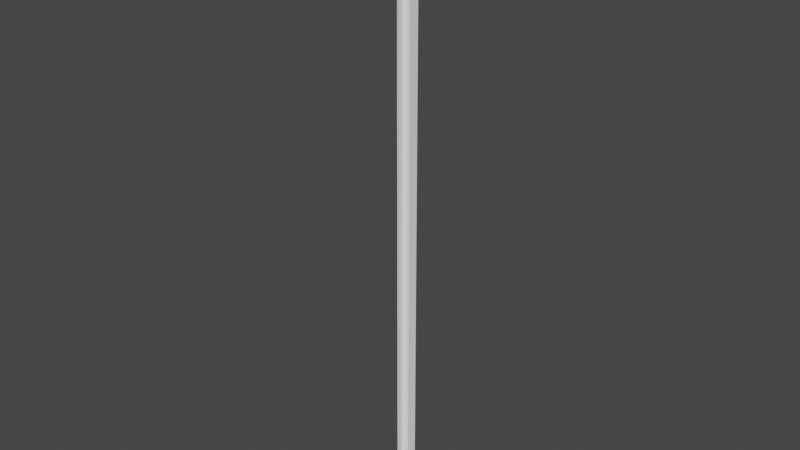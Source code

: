 # Source: sand_stone_wall.blend  (saved by Blender 4.2.66; exported with 4.5.12 LTS)
import bpy
from mathutils import Matrix  # noqa: F401  (used for matrix-valued properties, if any)

bpy.ops.wm.read_factory_settings(use_empty=True)
scene = bpy.context.scene
scene.name = 'Scene'

# ---- images (referenced by path relative to the original .blend; pixels are not part of the script)
import os
ASSET_DIR = os.environ.get("B2B_ASSET_DIR", "")  # directory of the original .blend (textures are referenced by path, not embedded)
HERE = os.path.dirname(os.path.abspath(__file__))  # packed textures are extracted next to this script under _unpacked/

def load_image(name, relpath, width, height, colorspace="sRGB"):
    """Load a texture the original file referenced (path relative to the .blend, or extracted next to this script)."""
    p = next((c for c in (os.path.join(HERE, relpath), os.path.join(ASSET_DIR, relpath)) if relpath and os.path.exists(c)), "")
    if p:
        img = bpy.data.images.load(p, check_existing=True)
        img.name = name
    else:  # same state as the original file: an image datablock whose file is absent (Cycles renders it pink)
        img = bpy.data.images.new(name, width, height)
        img.source = "FILE"
        img.filepath = "//" + (relpath or name)
    img.colorspace_settings.name = colorspace
    return img
img_base_base_color = load_image('Base Base Color', 'textures/Base.png', 1024, 1024, 'sRGB')
img_mainwall = load_image('MainWall', 'textures/MainWall.png', 1024, 1024, 'sRGB')

# ---- materials (node trees are filled in below, after node groups)
mat_material_5 = bpy.data.materials.new('Material_5')
mat_material_5.use_backface_culling = True
mat_material_5.use_transparent_shadow = False
mat_material_5.diffuse_color = (1.0, 1.0, 1.0, 1.0)
mat_material_002 = bpy.data.materials.new('Material.002')
mat_material_002.use_transparent_shadow = False
mat_material_001 = bpy.data.materials.new('Material.001')
mat_material_001.use_transparent_shadow = False
mat_material_8 = bpy.data.materials.new('Material_8')
mat_material_8.use_backface_culling = True
mat_material_8.use_transparent_shadow = False
mat_material_8.diffuse_color = (1.0, 1.0, 1.0, 1.0)

# ---- material node trees
mat_material_5.use_nodes = True; mat_material_5.node_tree.nodes.clear()
_N = mat_material_5.node_tree.nodes; _L = mat_material_5.node_tree.links
n0 = _N.new('ShaderNodeBsdfPrincipled'); n0.name = 'Principled BSDF'; n0.location = (10, 300)
n0.distribution = 'GGX'
n0.subsurface_method = 'RANDOM_WALK_SKIN'
n0.inputs[0].default_value = (1.0, 1.0, 1.0, 1.0)
n0.inputs[2].default_value = 1.0
n0.inputs[27].default_value = (0.0, 0.0, 0.0, 1.0)
n0.inputs[28].default_value = 1.0
n1 = _N.new('ShaderNodeOutputMaterial'); n1.name = 'Material Output'; n1.location = (320, 270)
_L.new(n0.outputs[0], n1.inputs[0])
n1.is_active_output = True
mat_material_002.use_nodes = True; mat_material_002.node_tree.nodes.clear()
_N = mat_material_002.node_tree.nodes; _L = mat_material_002.node_tree.links
n0 = _N.new('ShaderNodeBsdfPrincipled'); n0.name = 'Principled BSDF'; n0.location = (10, 300)
n0.distribution = 'GGX'
n0.subsurface_method = 'RANDOM_WALK_SKIN'
n0.inputs[3].default_value = 1.45
n0.inputs[27].default_value = (0.0, 0.0, 0.0, 1.0)
n0.inputs[28].default_value = 1.0
n1 = _N.new('ShaderNodeOutputMaterial'); n1.name = 'Material Output'; n1.location = (300, 300)
n2 = _N.new('ShaderNodeTexImage'); n2.name = 'Image Texture'; n2.location = (-280, 280)
n2.image = img_base_base_color
_L.new(n0.outputs[0], n1.inputs[0])
_L.new(n2.outputs[0], n0.inputs[0])
n1.is_active_output = True
mat_material_001.use_nodes = True; mat_material_001.node_tree.nodes.clear()
_N = mat_material_001.node_tree.nodes; _L = mat_material_001.node_tree.links
n0 = _N.new('ShaderNodeBsdfPrincipled'); n0.name = 'Principled BSDF'; n0.location = (10, 300)
n0.distribution = 'GGX'
n0.subsurface_method = 'RANDOM_WALK_SKIN'
n0.inputs[3].default_value = 1.45
n0.inputs[27].default_value = (0.0, 0.0, 0.0, 1.0)
n0.inputs[28].default_value = 1.0
n1 = _N.new('ShaderNodeOutputMaterial'); n1.name = 'Material Output'; n1.location = (300, 300)
n2 = _N.new('ShaderNodeTexImage'); n2.name = 'Image Texture'; n2.location = (-280, 280)
n2.image = img_mainwall
_L.new(n0.outputs[0], n1.inputs[0])
_L.new(n2.outputs[0], n0.inputs[0])
n1.is_active_output = True
mat_material_8.use_nodes = True; mat_material_8.node_tree.nodes.clear()
_N = mat_material_8.node_tree.nodes; _L = mat_material_8.node_tree.links
n0 = _N.new('ShaderNodeBsdfPrincipled'); n0.name = 'Principled BSDF'; n0.location = (10, 300)
n0.distribution = 'GGX'
n0.subsurface_method = 'RANDOM_WALK_SKIN'
n0.inputs[0].default_value = (1.0, 1.0, 1.0, 1.0)
n0.inputs[2].default_value = 1.0
n0.inputs[27].default_value = (0.0, 0.0, 0.0, 1.0)
n0.inputs[28].default_value = 1.0
n1 = _N.new('ShaderNodeOutputMaterial'); n1.name = 'Material Output'; n1.location = (320, 270)
_L.new(n0.outputs[0], n1.inputs[0])
n1.is_active_output = True

# ---- world
world_world = bpy.data.worlds.new('World'); scene.world = world_world
world_world.use_nodes = True; world_world.node_tree.nodes.clear()
_N = world_world.node_tree.nodes; _L = world_world.node_tree.links
n0 = _N.new('ShaderNodeOutputWorld'); n0.name = 'World Output'; n0.location = (300, 300)
n1 = _N.new('ShaderNodeBackground'); n1.name = 'Background'; n1.location = (10, 300)
n1.inputs[0].default_value = (0.05088, 0.05088, 0.05088, 1.0)
_L.new(n1.outputs[0], n0.inputs[0])
n0.is_active_output = True
world_world.color = (0.05088, 0.05088, 0.05088)
world_world.use_sun_shadow = False
world_world.sun_shadow_jitter_overblur = 0.0

# ---- meshes
me_mesh_5 = bpy.data.meshes.new('Mesh_5')
me_mesh_5.from_pydata([(0.28, -0.1975, -1.464), (0.6, 0.1975, -1.464), (0.6, -0.1975, -1.464), (0.28, 0.1975, -1.464), (0.28, -0.1975, -20.75), (0.6, 0.1975, -20.75), (0.6, -0.1975, -20.75), (0.28, 0.1975, -20.75), (0.6, -0.1975, -1.464), (0.6, 0.1975, -1.464), (0.6, -0.1975, -20.75), (0.6, 0.1975, -20.75), (0.6, -0.1975, -1.464), (0.28, -0.1975, -1.464), (0.6, 0.1975, -1.464), (0.28, 0.1975, -1.464)], [], [(4, 2, 0), (4, 6, 2), (5, 3, 1), (5, 7, 3), (10, 9, 8), (10, 11, 9), (14, 13, 12), (14, 15, 13)])
_uv = me_mesh_5.uv_layers.new(name='UVMap')
_uv.uv.foreach_set('vector', [0.0, 0.5, 0.3333, 1.0, 0.0, 1.0, 0.0, 0.5, 0.3333, 0.5, 0.3333, 1.0, 0.6667, 0.5, 1.0, 1.0, 0.6667, 1.0, 0.6667, 0.5, 1.0, 0.5, 1.0, 1.0, 0.3333, 0.5, 0.6667, 1.0, 0.3333, 1.0, 0.3333, 0.5, 0.6667, 0.5, 0.6667, 1.0, 0.3333, 0.0, 0.6667, 0.5, 0.3333, 0.5, 0.3333, 0.0, 0.6667, 0.0, 0.6667, 0.5])
me_mesh_5.materials.append(mat_material_5)
me_mesh_5.update()
me_mesh_5.normals_split_custom_set([tuple(v) for v in zip(*[iter([0.0, -1.0, 0.0, 0.0, -1.0, 0.0, 0.0, -1.0, 0.0, 0.0, -1.0, 0.0, 0.0, -1.0, 0.0, 0.0, -1.0, 0.0, 0.0, 1.0, 0.0, 0.0, 1.0, 0.0, 0.0, 1.0, 0.0, 0.0, 1.0, 0.0, 0.0, 1.0, 0.0, 0.0, 1.0, 0.0, 1.0, 0.0, 0.0, 1.0, 0.0, 0.0, 1.0, 0.0, 0.0, 1.0, 0.0, 0.0, 1.0, 0.0, 0.0, 1.0, 0.0, 0.0, 0.0, 0.0, 1.0, 0.0, 0.0, 1.0, 0.0, 0.0, 1.0, 0.0, 0.0, 1.0, 0.0, 0.0, 1.0, 0.0, 0.0, 1.0])] * 3)])
me_cube_001 = bpy.data.meshes.new('Cube.001')
me_cube_001.from_pydata([(0.5, -0.5, -0.75), (0.5, 0.5, -0.75), (0.5, -0.5, 0.7132), (0.4755, -0.5, 0.75), (0.4755, 0.5, 0.75), (0.5, 0.5, 0.7132), (-0.4948, -0.5, 0.75), (-0.5, -0.5, 0.7422), (-0.5, 0.5, 0.7422), (-0.4948, 0.5, 0.75)], [], [(4, 9, 6, 3), (1, 5, 2, 0), (4, 3, 2, 5), (6, 9, 8, 7)])
_uv = me_cube_001.uv_layers.new(name='UVMap')
_uv.uv.foreach_set('vector', [0.5912, 0.001078, 0.9946, 0.001078, 0.9946, 0.589, 0.5912, 0.589, 0.001078, 0.589, 0.001078, 0.01549, 0.589, 0.01549, 0.589, 0.589, 0.001078, 0.001078, 0.589, 0.001078, 0.589, 0.01549, 0.001078, 0.01549, 0.9946, 0.589, 0.9946, 0.001078, 0.9989, 0.001078, 0.9989, 0.589])
me_cube_001.materials.append(mat_material_002)
me_cube_001.update()
me_plane = bpy.data.meshes.new('Plane')
me_plane.from_pydata([(0.3504, 0.0, 0.7429), (0.3504, -0.4992, 1.99), (0.3403, -0.4992, 2.0), (0.3504, 0.0, 1.739), (0.3504, -0.3336, 0.9797), (0.3504, -0.4289, 0.7429), (0.3504, -0.4289, 1.99), (0.3504, -0.4289, 1.961), (0.3504, -0.4289, 1.937), (0.4358, -0.4485, 1.788), (0.3504, -0.4289, 0.9797), (0.3504, -0.4289, 1.788), (0.3504, -0.4289, 1.816), (0.45, -0.4992, 1.961), (0.45, -0.4992, 1.937), (0.45, -0.4992, 1.788), (0.4358, -0.4485, 0.9797), (0.45, -0.4992, 0.9797), (0.45, -0.4289, 1.961), (0.45, -0.4289, 1.937), (0.4358, -0.4766, 1.788), (0.45, -0.4289, 0.9797), (0.45, -0.4289, 1.816), (0.45, -0.4992, 1.816), (0.45, -0.4289, 1.788), (0.379, -0.4289, 1.937), (0.3784, -0.4289, 1.788), (0.4749, -0.4992, 1.937), (0.4749, -0.4992, 1.816), (0.4749, -0.4992, 1.788), (0.3504, -0.4117, 1.937), (0.3504, -0.4117, 1.788), (0.3504, -0.4091, 0.7429), (0.3743, 0.0, 0.7429), (0.3743, -0.4289, 0.7429), (0.3743, -0.3336, 0.9797), (0.474, -0.4992, 0.9395), (0.474, -0.4992, 0.7429), (0.474, -0.4091, 0.9395), (0.474, -0.4091, 0.7429), (0.4989, -0.4992, 0.9797), (0.4989, -0.4992, 0.9395), (0.4989, -0.3895, 0.9395), (0.4989, -0.3895, 0.9797), (0.3025, -0.2862, 0.9797), (0.3025, -0.01587, 1.69), (0.3025, -0.2862, 1.42), (0.3025, -0.04845, 1.688), (0.3025, -0.08056, 1.683), (0.3025, -0.1117, 1.673), (0.3025, -0.1415, 1.659), (0.3025, -0.1694, 1.643), (0.3025, -0.1951, 1.622), (0.3025, -0.2182, 1.599), (0.3025, -0.2383, 1.574), (0.3025, -0.2552, 1.546), (0.3025, -0.2686, 1.516), (0.3025, -0.2783, 1.485), (0.3025, -0.2842, 1.453), (0.3504, -0.3336, 1.426), (0.3504, -0.0208, 1.739), (0.3504, -0.3313, 1.464), (0.3504, -0.3245, 1.501), (0.3504, -0.3133, 1.537), (0.3504, -0.2978, 1.571), (0.3504, -0.2782, 1.604), (0.3504, -0.2549, 1.633), (0.3504, -0.2282, 1.66), (0.3504, -0.1985, 1.683), (0.3504, -0.1662, 1.703), (0.3504, -0.1317, 1.718), (0.3504, -0.09566, 1.73), (0.3504, -0.0585, 1.736), (0.4657, -0.4117, 1.937), (0.4749, -0.4209, 1.937), (0.4657, -0.4117, 1.788), (0.4749, -0.4209, 1.788), (0.4749, -0.4209, 1.816), (0.4657, -0.4117, 1.816), (0.3504, -0.4289, 2.088), (0.45, -0.4992, 2.088), (0.45, -0.4289, 2.088), (0.3588, 0.0, 1.747), (0.3588, -0.0208, 1.747), (0.3078, -0.01587, 1.678), (0.3842, -0.01587, 1.678), (0.3926, -0.01587, 1.686), (0.3695, -0.3505, 1.465), (0.3695, -0.3527, 1.427), (0.3025, -0.2666, 1.42), (0.3025, -0.2646, 1.453), (0.4042, -0.2857, 1.421), (0.4042, -0.2837, 1.454), (0.3504, -0.4289, 1.833), (0.45, -0.4289, 1.833), (0.45, -0.4992, 1.833), (0.3504, -0.4289, 1.919), (0.45, -0.4289, 1.919), (0.45, -0.4992, 1.919), (0.4621, -0.4992, 1.919), (0.4621, -0.4992, 1.833), (0.3625, -0.4289, 1.833), (0.3625, -0.4289, 1.919), (0.3504, -0.4184, 1.833), (0.3504, -0.4184, 1.919), (0.4621, -0.4184, 1.833), (0.4621, -0.4184, 1.919), (0.4749, -0.4992, 1.956), (0.4699, -0.4992, 1.961), (0.4699, -0.423, 1.961), (0.4749, -0.4209, 1.956), (0.4636, -0.4167, 1.961), (0.4657, -0.4117, 1.956), (0.3504, 0.0, 1.903), (0.4621, -0.4992, 1.903), (0.4621, -0.4289, 1.903), (0.4621, -0.4992, 1.849), (0.4621, -0.4289, 1.849), (0.3504, 0.0, 1.897), (0.4596, -0.4992, 1.853), (0.3504, 0.0, 1.853), (0.4358, -0.4766, 0.9797), (0.4547, -0.4289, 1.903), (0.4547, -0.4992, 1.853), (0.4547, -0.4992, 1.849), (0.4547, -0.4289, 1.849), (0.4547, -0.4992, 1.903), (0.4547, -0.4992, 1.897), (0.4547, -0.4345, 1.897), (0.4547, -0.4345, 1.853), (0.4596, -0.4992, 1.896), (0.4586, -0.4992, 1.897), (0.4596, -0.4355, 1.896), (0.4586, -0.4345, 1.897), (0.4586, -0.4345, 1.853), (0.4596, -0.4355, 1.853), (0.4358, -0.4626, 1.788), (0.45, -0.4907, 0.9797), (0.45, -0.4907, 1.788), (0.4358, -0.4626, 0.9797), (0.45, -0.4626, 0.9797), (0.45, -0.4626, 1.788), (0.4358, -0.4907, 1.788), (0.45, -0.4766, 0.9797), (0.45, -0.4766, 1.788), (0.4358, -0.4907, 0.9797), (0.45, -0.4485, 0.9797), (0.45, -0.4485, 1.788), (0.3504, 0.4992, 1.99), (0.3403, 0.4992, 2.0), (0.3504, 0.3336, 0.9797), (0.3504, 0.4289, 0.7429), (0.3504, 0.4289, 1.99), (0.3504, 0.4289, 1.961), (0.3504, 0.4289, 1.937), (0.4358, 0.4485, 1.788), (0.3504, 0.4289, 0.9797), (0.3504, 0.4289, 1.788), (0.3504, 0.4289, 1.816), (0.45, 0.4992, 1.961), (0.45, 0.4992, 1.937), (0.45, 0.4992, 1.788), (0.4358, 0.4485, 0.9797), (0.45, 0.4992, 0.9797), (0.45, 0.4289, 0.7429), (0.45, 0.4289, 1.961), (0.45, 0.4289, 1.937), (0.4358, 0.4766, 1.788), (0.45, 0.4289, 0.9797), (0.45, 0.4289, 1.816), (0.45, 0.4992, 1.816), (0.45, 0.4289, 1.788), (0.3784, 0.4289, 1.788), (0.4749, 0.4992, 1.937), (0.4749, 0.4992, 1.816), (0.4749, 0.4992, 1.788), (0.3504, 0.4117, 1.788), (0.3504, 0.4091, 0.7429), (0.3743, 0.4289, 0.7429), (0.474, 0.4992, 0.9395), (0.474, 0.4992, 0.7429), (0.45, 0.4091, 0.7429), (0.474, 0.4091, 0.9395), (0.474, 0.4091, 0.7429), (0.4989, 0.4992, 0.9797), (0.4989, 0.4992, 0.9395), (0.4989, 0.3895, 0.9395), (0.4989, 0.3895, 0.9797), (0.3025, 0.2862, 0.9797), (0.3025, 0.01587, 1.69), (0.3025, 0.2862, 1.42), (0.3025, 0.04845, 1.688), (0.3025, 0.08056, 1.683), (0.3025, 0.1117, 1.673), (0.3025, 0.1415, 1.659), (0.3025, 0.1694, 1.643), (0.3025, 0.1951, 1.622), (0.3025, 0.2182, 1.599), (0.3025, 0.2383, 1.574), (0.3025, 0.2552, 1.546), (0.3025, 0.2686, 1.516), (0.3025, 0.2783, 1.485), (0.3025, 0.2842, 1.453), (0.3504, 0.3336, 1.426), (0.3504, 0.0208, 1.739), (0.3504, 0.3313, 1.464), (0.3504, 0.3245, 1.501), (0.3504, 0.3133, 1.537), (0.3504, 0.2978, 1.571), (0.3504, 0.2782, 1.604), (0.3504, 0.2549, 1.633), (0.3504, 0.2282, 1.66), (0.3504, 0.1985, 1.683), (0.3504, 0.1662, 1.703), (0.3504, 0.1317, 1.718), (0.3504, 0.09566, 1.73), (0.3504, 0.0585, 1.736), (0.4657, 0.4117, 1.937), (0.4749, 0.4209, 1.937), (0.4657, 0.4117, 1.788), (0.4749, 0.4209, 1.788), (0.4749, 0.4209, 1.816), (0.4657, 0.4117, 1.816), (0.3504, 0.4289, 2.088), (0.45, 0.4992, 2.088), (0.44, 0.4992, 2.098), (0.45, 0.4289, 2.088), (0.4345, 0.4444, 2.098), (0.3588, 0.0208, 1.747), (0.3078, 0.01587, 1.678), (0.3842, 0.01587, 1.678), (0.3926, 0.01587, 1.686), (0.3695, 0.3505, 1.465), (0.3695, 0.3527, 1.427), (0.3025, 0.2666, 1.42), (0.3025, 0.2646, 1.453), (0.4042, 0.2857, 1.421), (0.4042, 0.2837, 1.454), (0.3504, 0.4289, 1.833), (0.45, 0.4289, 1.833), (0.45, 0.4992, 1.833), (0.3504, 0.4289, 1.919), (0.45, 0.4289, 1.919), (0.45, 0.4992, 1.919), (0.4621, 0.4992, 1.919), (0.4621, 0.4992, 1.833), (0.4621, 0.4184, 1.833), (0.4621, 0.4184, 1.919), (0.4749, 0.4992, 1.956), (0.4699, 0.4992, 1.961), (0.4699, 0.423, 1.961), (0.4749, 0.4209, 1.956), (0.4636, 0.4167, 1.961), (0.4657, 0.4117, 1.956), (0.4621, 0.4992, 1.903), (0.4621, 0.4289, 1.903), (0.4621, 0.4992, 1.849), (0.4621, 0.4289, 1.849), (0.4596, 0.4992, 1.853), (0.4358, 0.4766, 0.9797), (0.4547, 0.4289, 1.903), (0.4547, 0.4992, 1.853), (0.4547, 0.4992, 1.849), (0.4547, 0.4289, 1.849), (0.4547, 0.4992, 1.903), (0.4547, 0.4992, 1.897), (0.4547, 0.4345, 1.897), (0.4547, 0.4345, 1.853), (0.4596, 0.4992, 1.896), (0.4586, 0.4992, 1.897), (0.4596, 0.4355, 1.896), (0.4586, 0.4345, 1.897), (0.4586, 0.4345, 1.853), (0.4596, 0.4355, 1.853), (0.4358, 0.4626, 1.788), (0.45, 0.4907, 0.9797), (0.45, 0.4907, 1.788), (0.4358, 0.4626, 0.9797), (0.45, 0.4626, 0.9797), (0.45, 0.4626, 1.788), (0.4358, 0.4907, 1.788), (0.45, 0.4766, 0.9797), (0.45, 0.4766, 1.788), (0.4358, 0.4907, 0.9797), (0.45, 0.4485, 0.9797), (0.45, 0.4485, 1.788), (0.3025, -0.2822, 1.453), (0.3025, 0.2649, 1.447), (0.3521, 0.1859, 1.395), (0.3621, 0.1758, 1.395), (0.3621, 0.1724, 1.36), (0.3521, 0.1823, 1.358), (0.3621, 0.1624, 1.327), (0.3521, 0.1717, 1.324), (0.3621, 0.1462, 1.297), (0.3521, 0.1545, 1.291), (0.3621, 0.1243, 1.27), (0.3521, 0.1314, 1.263), (0.3621, 0.09767, 1.249), (0.3521, 0.1033, 1.24), (0.3621, 0.06728, 1.232), (0.3521, 0.07113, 1.223), (0.3621, 0.0343, 1.222), (0.3521, 0.03626, 1.212), (0.3621, 1.164e-10, 1.219), (0.3521, 0.0, 1.209), (0.3621, -0.0343, 1.222), (0.3521, -0.03626, 1.212), (0.3621, -0.06728, 1.232), (0.3521, -0.07113, 1.223), (0.3621, -0.09767, 1.249), (0.3521, -0.1033, 1.24), (0.3621, -0.1243, 1.27), (0.3521, -0.1314, 1.263), (0.3621, -0.1462, 1.297), (0.3521, -0.1545, 1.291), (0.3621, -0.1624, 1.327), (0.3521, -0.1717, 1.324), (0.3621, -0.1724, 1.36), (0.3521, -0.1823, 1.358), (0.3621, -0.1758, 1.395), (0.3521, -0.1859, 1.395), (0.3621, -0.1724, 1.429), (0.3521, -0.1823, 1.431), (0.3621, -0.1624, 1.462), (0.3521, -0.1717, 1.466), (0.3621, -0.1462, 1.492), (0.3521, -0.1545, 1.498), (0.3621, -0.1243, 1.519), (0.3521, -0.1314, 1.526), (0.3621, -0.09767, 1.541), (0.3521, -0.1033, 1.549), (0.3621, -0.06728, 1.557), (0.3521, -0.07113, 1.566), (0.3621, -0.0343, 1.567), (0.3521, -0.03626, 1.577), (0.3621, -1.164e-10, 1.57), (0.3521, 0.0, 1.581), (0.3621, 0.0343, 1.567), (0.3521, 0.03626, 1.577), (0.3621, 0.06728, 1.557), (0.3521, 0.07113, 1.566), (0.3621, 0.09767, 1.541), (0.3521, 0.1033, 1.549), (0.3621, 0.1243, 1.519), (0.3521, 0.1314, 1.526), (0.3621, 0.1462, 1.492), (0.3521, 0.1545, 1.498), (0.3621, 0.1624, 1.462), (0.3521, 0.1717, 1.466), (0.3621, 0.1724, 1.429), (0.3521, 0.1823, 1.431), (0.385, -0.3282, 0.9797), (0.3796, -0.3336, 0.9797), (0.385, -0.02025, 1.733), (0.3798, -0.0208, 1.739), (0.385, -0.3281, 1.425), (0.3796, -0.3336, 1.426), (0.385, -0.06124, 1.731), (0.3798, -0.0585, 1.736), (0.385, -0.09446, 1.725), (0.3799, -0.09566, 1.73), (0.385, -0.1299, 1.714), (0.3799, -0.1317, 1.718), (0.385, -0.1638, 1.698), (0.3799, -0.1662, 1.703), (0.385, -0.1957, 1.679), (0.3799, -0.1985, 1.683), (0.385, -0.2249, 1.656), (0.3799, -0.2282, 1.66), (0.385, -0.2512, 1.63), (0.3799, -0.2549, 1.633), (0.385, -0.2741, 1.601), (0.3799, -0.2782, 1.604), (0.385, -0.2933, 1.569), (0.3799, -0.2978, 1.571), (0.385, -0.3086, 1.535), (0.3798, -0.3133, 1.537), (0.385, -0.3184, 1.504), (0.3798, -0.3245, 1.501), (0.3797, -0.3313, 1.464), (0.385, -0.3259, 1.462), (0.3882, -0.0208, 1.747), (0.3934, -0.02025, 1.742), (0.3988, -0.3527, 1.427), (0.4042, -0.3473, 1.426), (0.4042, -0.345, 1.463), (0.3988, -0.3505, 1.465), (0.3796, 0.3336, 0.9797), (0.385, 0.3282, 0.9797), (0.3798, 0.0208, 1.739), (0.385, 0.02025, 1.733), (0.3796, 0.3336, 1.426), (0.385, 0.3281, 1.425), (0.385, 0.06124, 1.731), (0.3798, 0.0585, 1.736), (0.385, 0.09446, 1.725), (0.3799, 0.09566, 1.73), (0.385, 0.1299, 1.714), (0.3799, 0.1317, 1.718), (0.385, 0.1638, 1.698), (0.3799, 0.1662, 1.703), (0.385, 0.1957, 1.679), (0.3799, 0.1985, 1.683), (0.385, 0.2249, 1.656), (0.3799, 0.2282, 1.66), (0.385, 0.2512, 1.63), (0.3799, 0.2549, 1.633), (0.385, 0.2741, 1.601), (0.3799, 0.2782, 1.604), (0.385, 0.2933, 1.569), (0.3799, 0.2978, 1.571), (0.385, 0.3086, 1.535), (0.3798, 0.3133, 1.537), (0.385, 0.3184, 1.504), (0.3798, 0.3245, 1.501), (0.385, 0.3259, 1.462), (0.3797, 0.3313, 1.464), (0.3934, 0.02025, 1.742), (0.3882, 0.0208, 1.747), (0.4042, 0.3473, 1.426), (0.3988, 0.3527, 1.427), (0.3988, 0.3505, 1.465), (0.4042, 0.345, 1.463), (0.38, -0.2862, 0.9797), (0.385, -0.2912, 0.9797), (0.38, -0.2862, 1.42), (0.3872, -0.2911, 1.421), (0.3826, -0.01619, 1.69), (0.385, -0.01642, 1.696), (0.3872, -0.2891, 1.453), (0.38, -0.2842, 1.453), (0.385, -0.2832, 1.486), (0.38, -0.2783, 1.485), (0.385, -0.2733, 1.518), (0.38, -0.2686, 1.516), (0.385, -0.2596, 1.548), (0.38, -0.2552, 1.546), (0.385, -0.2424, 1.577), (0.38, -0.2383, 1.574), (0.385, -0.2219, 1.603), (0.38, -0.2182, 1.599), (0.385, -0.1984, 1.626), (0.38, -0.1951, 1.622), (0.385, -0.1723, 1.647), (0.38, -0.1694, 1.643), (0.385, -0.1438, 1.664), (0.38, -0.1415, 1.659), (0.385, -0.1135, 1.678), (0.38, -0.1117, 1.673), (0.385, -0.08176, 1.687), (0.38, -0.08056, 1.683), (0.385, -0.04573, 1.694), (0.38, -0.04845, 1.688), (0.38, -0.2646, 1.453), (0.3893, -0.2689, 1.453), (0.3893, -0.2708, 1.42), (0.38, -0.2666, 1.42), (0.385, 0.2912, 0.9797), (0.38, 0.2862, 0.9797), (0.385, 0.2912, 1.42), (0.38, 0.2862, 1.42), (0.385, 0.01642, 1.696), (0.3826, 0.01619, 1.69), (0.38, 0.2842, 1.453), (0.3872, 0.2891, 1.453), (0.385, 0.2832, 1.486), (0.38, 0.2783, 1.485), (0.385, 0.2733, 1.518), (0.38, 0.2686, 1.516), (0.385, 0.2596, 1.548), (0.38, 0.2552, 1.546), (0.385, 0.2424, 1.577), (0.38, 0.2383, 1.574), (0.385, 0.2219, 1.603), (0.38, 0.2182, 1.599), (0.385, 0.1984, 1.626), (0.38, 0.1951, 1.622), (0.385, 0.1723, 1.647), (0.38, 0.1694, 1.643), (0.385, 0.1438, 1.664), (0.38, 0.1415, 1.659), (0.385, 0.1135, 1.678), (0.38, 0.1117, 1.673), (0.385, 0.08176, 1.687), (0.38, 0.08056, 1.683), (0.385, 0.04573, 1.694), (0.38, 0.04845, 1.688), (0.3893, 0.2689, 1.453), (0.38, 0.2646, 1.453), (0.38, 0.2666, 1.42), (0.3893, 0.2708, 1.42), (0.3743, -0.4091, 0.7429), (0.3743, -0.4091, 0.9395), (0.3025, 0.2666, 1.42), (0.3743, 0.4091, 0.9395), (0.3743, 0.4091, 0.7429), (0.3025, 0.1841, 1.413), (0.3025, 0.1823, 1.431), (0.3025, 0.1859, 1.395), (0.3025, 0.1717, 1.324), (0.3025, 0.1545, 1.291), (0.3025, 0.1314, 1.263), (0.3025, 0.1033, 1.24), (0.3025, 0.07113, 1.223), (0.3025, 0.03626, 1.212), (0.3025, 0.0, 1.209), (0.3025, -0.03626, 1.212), (0.3025, -0.07113, 1.223), (0.3025, -0.1033, 1.24), (0.3025, -0.1314, 1.263), (0.3025, -0.1545, 1.291), (0.3025, -0.1717, 1.324), (0.3025, -0.1823, 1.358), (0.3025, -0.1859, 1.395), (0.3025, -0.1841, 1.413), (0.3025, -0.1823, 1.431), (0.3025, -0.1717, 1.466), (0.3025, -0.1545, 1.498), (0.3025, -0.1314, 1.526), (0.3025, -0.1033, 1.549), (0.3025, -0.07113, 1.566), (0.3025, -0.03626, 1.577), (0.3025, 0.0, 1.581), (0.3025, 0.03626, 1.577), (0.3025, 0.07113, 1.566), (0.3025, 0.1033, 1.549), (0.3025, 0.1314, 1.526), (0.3025, 0.1545, 1.498), (0.3025, 0.1717, 1.466), (0.3025, 0.1823, 1.358), (0.3993, 0.3895, 0.9395), (0.3993, 0.3895, 0.9797), (0.379, 0.4117, 1.956), (0.379, 0.4117, 1.956), (0.379, 0.4117, 1.937), (0.3784, 0.4117, 1.811), (0.3734, 0.4117, 1.816), (0.3784, 0.4117, 1.788), (0.3625, 0.4184, 1.919), (0.3625, 0.4184, 1.833), (0.3784, -0.4117, 1.788), (0.3734, -0.4117, 1.816), (0.3625, -0.4184, 1.833), (0.3625, -0.4184, 1.919), (0.379, -0.4117, 1.937), (0.374, -0.4167, 1.961), (0.374, 0.4167, 1.961), (0.3993, -0.3895, 0.9395), (0.3993, 0.4192, 0.9395), (0.3993, 0.4188, 0.9395), (0.3993, -0.3895, 0.9797), (0.379, -0.4117, 1.956), (0.379, -0.4117, 1.956), (0.3784, -0.4117, 1.811), (0.2633, -0.4992, 2.0), (0.2533, -0.4992, 1.99), (0.2533, 0.0, 1.99), (0.2633, 0.0, 2.0), (0.2533, 0.4992, 1.99), (0.2633, 0.4992, 2.0), (0.4345, -0.4444, 2.092), (0.3504, -0.4992, 2.088), (0.3504, -0.4289, 2.088), (0.3504, 0.4992, 2.088), (0.3604, 0.4992, 2.098), (0.3659, 0.4444, 2.098), (0.3504, 0.4289, 2.088), (0.4345, -0.4444, 2.098), (0.44, -0.4992, 2.098), (0.3604, -0.4992, 2.098), (0.3659, -0.4444, 2.098), (0.4344, -0.4992, 2.092), (0.44, -0.4389, 2.098), (0.44, 0.4389, 2.098), (0.4344, 0.4992, 2.098), (0.3604, -0.4389, 2.098), (0.4344, 0.4992, 2.092), (0.3659, 0.4992, 2.098), (0.3604, 0.4389, 2.098), (0.4345, 0.4444, 2.092), (0.4344, -0.4992, 2.098), (0.3659, -0.4992, 2.098), (0.3659, 0.4992, 2.092), (0.3659, -0.4444, 2.092), (0.3659, 0.4444, 2.092), (0.3659, -0.4992, 2.092)], [(164, 181), (550, 549)], [(15, 17, 137, 138), (41, 42, 43, 40), (184, 187, 186, 185), (494, 287, 235, 202, 201, 200, 199, 198, 197, 196, 195, 194, 193, 192, 191, 189, 45, 47, 48, 49, 50, 51, 52, 53, 54, 55, 56, 57, 58, 286, 90, 89, 515, 516, 517, 518, 519, 520, 521, 522, 523, 524, 525, 526, 527, 528, 529, 498, 497), (73, 112, 110, 74), (149, 560, 558, 555, 2), (60, 355, 382, 83), (453, 47, 45, 428), (435, 56, 55, 437), (437, 55, 54, 439), (439, 54, 53, 441), (441, 53, 52, 443), (443, 52, 51, 445), (445, 51, 50, 447), (447, 50, 49, 449), (449, 49, 48, 451), (451, 48, 47, 453), (431, 58, 57, 433), (380, 61, 87, 387), (61, 380, 379, 62), (62, 379, 377, 63), (63, 377, 375, 64), (64, 375, 373, 65), (65, 373, 371, 66), (66, 371, 369, 67), (67, 369, 367, 68), (68, 367, 365, 69), (69, 365, 363, 70), (70, 363, 361, 71), (75, 78, 77, 76), (80, 81, 573, 569), (72, 359, 355, 60), (383, 86, 231, 418), (3, 60, 83, 82), (391, 418, 231, 230, 229, 189, 463, 462), (430, 432, 434, 436, 438, 440, 442, 444, 446, 448, 450, 452, 429, 354, 358, 360, 362, 364, 366, 368, 370, 372, 374, 376, 378, 381), (71, 361, 359, 72), (554, 541, 538, 536), (45, 189, 229, 84), (61, 59, 88, 87), (433, 57, 56, 435), (107, 110, 109, 108), (111, 109, 110, 112), (14, 98, 97, 19), (115, 122, 125, 117), (32, 492, 34, 5), (174, 221, 220, 175), (532, 187, 168, 156), (133, 134, 129, 128), (74, 110, 107, 27), (130, 119, 135, 132), (179, 182, 183, 180), (131, 133, 128, 127), (144, 143, 140, 141), (22, 94, 95, 23), (130, 132, 133, 131), (134, 133, 132, 135), (256, 257, 255, 254, 244, 247, 246, 245), (143, 144, 20, 121), (141, 140, 139, 136), (21, 24, 147, 146), (177, 151, 178, 496), (146, 147, 9, 16), (138, 137, 145, 142), (142, 145, 121, 20), (136, 139, 16, 9), (161, 276, 275, 163), (261, 267, 266, 265, 264, 260, 263, 262), (38, 39, 492, 493), (165, 153, 547, 252), (217, 218, 251, 253), (226, 574, 579, 567, 223), (216, 204, 390, 395), (487, 463, 189, 191), (469, 471, 199, 200), (471, 473, 198, 199), (473, 475, 197, 198), (475, 477, 196, 197), (477, 479, 195, 196), (479, 481, 194, 195), (481, 483, 193, 194), (483, 485, 192, 193), (485, 487, 191, 192), (417, 422, 232, 205), (205, 206, 415, 417), (206, 207, 413, 415), (207, 208, 411, 413), (208, 209, 409, 411), (209, 210, 407, 409), (210, 211, 405, 407), (211, 212, 403, 405), (212, 213, 401, 403), (213, 214, 399, 401), (214, 215, 397, 399), (204, 228, 419, 390), (219, 220, 221, 222), (224, 225, 574, 226), (465, 416, 414, 412, 410, 408, 406, 404, 402, 400, 398, 396, 394, 391, 462, 486, 484, 482, 480, 478, 476, 474, 472, 470, 468, 466), (88, 384, 387, 87), (3, 82, 228, 204), (85, 230, 231, 86), (419, 382, 383, 418), (215, 216, 395, 397), (233, 232, 422, 421), (205, 232, 233, 203), (467, 469, 200, 201), (12, 158, 238, 103, 93), (153, 152, 6, 7), (535, 217, 253, 533, 534), (250, 251, 248, 249), (252, 253, 251, 250), (553, 534, 533, 547, 546, 552), (545, 535, 534, 553), (542, 78, 75, 541, 554), (104, 96, 102, 544), (37, 39, 38, 36), (271, 266, 267, 272), (85, 84, 229, 230), (268, 270, 273, 258), (269, 265, 266, 271), (260, 255, 257, 263), (282, 279, 278, 281), (171, 168, 284, 285), (268, 269, 271, 270), (272, 273, 270, 271), (281, 259, 167, 282), (279, 274, 277, 278), (539, 241, 104, 544), (33, 492, 32, 0), (284, 162, 155, 285), (276, 280, 283, 275), (539, 540, 246, 247), (105, 106, 99, 114, 115, 117, 116, 100), (149, 2, 1, 6, 152, 148), (280, 167, 259, 283), (274, 155, 162, 277), (81, 80, 13, 18), (160, 166, 242, 243), (10, 21, 43, 551), (40, 43, 21, 146, 16, 139, 140, 143, 121, 145, 137, 17), (226, 165, 159, 224), (496, 33, 0, 177), (73, 545, 553, 552, 112), (186, 187, 532, 531), (580, 577, 583, 585), (12, 22, 78, 542), (538, 219, 222, 537, 536), (90, 89, 46, 286), (286, 58, 46), (456, 455, 92, 91), (430, 381, 386, 92, 455, 454, 90, 286, 58, 431), (237, 236, 420, 423), (202, 235, 287), (491, 236, 237, 488), (464, 467, 201, 202), (290, 289, 350, 348, 346, 344, 342, 340, 338, 336, 334, 332, 330, 328, 326, 324, 322, 320, 318, 316, 314, 312, 310, 308, 306, 304, 302, 300, 298, 296, 294, 292), (291, 288, 289, 290), (293, 291, 290, 292), (295, 293, 292, 294), (297, 295, 294, 296), (299, 297, 296, 298), (301, 299, 298, 300), (303, 301, 300, 302), (305, 303, 302, 304), (307, 305, 304, 306), (309, 307, 306, 308), (311, 309, 308, 310), (313, 311, 310, 312), (315, 313, 312, 314), (317, 315, 314, 316), (319, 317, 316, 318), (321, 319, 318, 320), (323, 321, 320, 322), (325, 323, 322, 324), (327, 325, 324, 326), (329, 327, 326, 328), (331, 329, 328, 330), (333, 331, 330, 332), (335, 333, 332, 334), (337, 335, 334, 336), (339, 337, 336, 338), (341, 339, 338, 340), (343, 341, 340, 342), (345, 343, 342, 344), (347, 345, 344, 346), (349, 347, 346, 348), (351, 349, 348, 350), (288, 351, 350, 289), (381, 378, 379, 380), (378, 376, 377, 379), (376, 374, 375, 377), (374, 372, 373, 375), (372, 370, 371, 373), (370, 368, 369, 371), (368, 366, 367, 369), (366, 364, 365, 367), (364, 362, 363, 365), (362, 360, 361, 363), (360, 358, 359, 361), (358, 354, 355, 359), (352, 356, 357, 353), (382, 419, 228, 82, 83), (382, 355, 354, 383), (385, 386, 387, 384), (386, 381, 380, 387), (417, 415, 414, 416), (415, 413, 412, 414), (413, 411, 410, 412), (411, 409, 408, 410), (409, 407, 406, 408), (407, 405, 404, 406), (405, 403, 402, 404), (403, 401, 400, 402), (401, 399, 398, 400), (399, 397, 396, 398), (397, 395, 394, 396), (395, 390, 391, 394), (388, 392, 393, 389), (418, 391, 390, 419), (421, 422, 423, 420), (422, 417, 416, 423), (432, 430, 431, 433), (434, 432, 433, 435), (436, 434, 435, 437), (438, 436, 437, 439), (440, 438, 439, 441), (442, 440, 441, 443), (444, 442, 443, 445), (446, 444, 445, 447), (448, 446, 447, 449), (450, 448, 449, 451), (452, 450, 451, 453), (429, 452, 453, 428), (427, 425, 424, 426), (455, 456, 457, 454), (467, 464, 465, 466), (469, 467, 466, 468), (471, 469, 468, 470), (473, 471, 470, 472), (475, 473, 472, 474), (477, 475, 474, 476), (479, 477, 476, 478), (481, 479, 478, 480), (483, 481, 480, 482), (485, 483, 482, 484), (487, 485, 484, 486), (463, 487, 486, 462), (461, 459, 458, 460), (489, 490, 491, 488), (25, 19, 97, 102, 96, 8), (22, 23, 28, 77), (158, 12, 542, 537), (551, 548, 531, 532), (533, 253, 252, 547), (427, 356, 352, 425), (59, 4, 35, 353, 357), (494, 234, 190), (44, 424, 425, 352, 353, 35, 4, 10, 551, 532, 156, 150, 388, 389, 458, 459, 188), (493, 492, 33, 496, 495), (12, 93, 101, 94, 22), (105, 543, 544, 106), (112, 552, 546, 111), (248, 251, 218, 173), (111, 18, 109), (128, 129, 123, 124, 125, 122, 126, 127), (116, 117, 125, 124), (539, 544, 543, 540), (10, 11, 26, 24, 21), (241, 154, 30, 8, 96, 104), (242, 166, 154, 241), (42, 548, 551, 43), (168, 187, 184, 163, 275, 283, 259, 281, 278, 277, 162, 284), (106, 544, 102, 97, 98, 99), (91, 92, 386, 385), (461, 190, 188, 459), (494, 490, 489, 235, 287), (287, 234, 494), (389, 393, 460, 458), (262, 263, 257, 256), (29, 76, 77, 28), (158, 169, 239, 238), (203, 150, 156, 157, 176, 31, 11, 10, 4, 59, 61, 62, 63, 64, 65, 66, 67, 68, 69, 70, 71, 72, 60, 3, 204, 216, 215, 214, 213, 212, 211, 210, 209, 208, 207, 206, 205), (554, 536, 537, 542), (13, 108, 109, 18), (172, 157, 156, 168, 171), (497, 498, 351, 288, 499), (7, 6, 79, 81, 18), (240, 239, 169, 170), (223, 152, 153, 165, 226), (159, 165, 250, 249), (496, 181, 183, 182, 495), (234, 287, 190), (287, 202, 190), (286, 46, 58), (202, 287, 235), (500, 293, 295, 501), (501, 295, 297, 502), (502, 297, 299, 503), (503, 299, 301, 504), (504, 301, 303, 505), (505, 303, 305, 506), (506, 305, 307, 507), (507, 307, 309, 508), (508, 309, 311, 509), (509, 311, 313, 510), (510, 313, 315, 511), (511, 315, 317, 512), (512, 317, 319, 513), (513, 319, 321, 514), (514, 321, 323, 516, 515), (516, 323, 325, 517), (517, 325, 327, 518), (518, 327, 329, 519), (519, 329, 331, 520), (520, 331, 333, 521), (521, 333, 335, 522), (522, 335, 337, 523), (523, 337, 339, 524), (339, 341, 525, 524), (525, 341, 343, 526), (526, 343, 345, 527), (527, 345, 347, 528), (528, 347, 349, 529), (529, 349, 351, 498), (530, 291, 293, 500), (499, 288, 291, 530), (515, 89, 46, 44, 188, 190, 494, 497, 499, 530, 500, 501, 502, 503, 504, 505, 506, 507, 508, 509, 510, 511, 512, 513, 514), (190, 202, 287), (518, 517, 516, 515, 514, 513, 512, 511, 510, 509, 508, 507, 506, 505, 504, 503, 502, 501, 500, 530, 499, 497, 498, 529, 528, 527, 526, 525, 524, 523, 522, 521, 520, 519), (494, 190, 287), (81, 79, 563, 576, 573), (557, 556, 555, 558), (558, 560, 559, 557), (570, 576, 563, 562), (564, 567, 579, 565), (584, 586, 572, 561), (570, 582, 571, 576), (578, 566, 585, 583), (225, 575, 227, 574), (571, 568, 573, 576), (566, 578, 565, 579), (227, 566, 579, 574), (571, 582, 586, 584), (581, 568, 561, 572), (568, 581, 569, 573), (566, 227, 580, 585), (568, 571, 584, 561), (227, 575, 577, 580), (465, 464, 202, 235, 489, 488, 237, 423, 416), (429, 428, 45, 84, 85, 86, 383, 354), (165, 252, 250), (247, 244, 243, 242), (539, 247, 242, 241), (169, 158, 537, 222), (169, 222, 221), (170, 169, 221, 174), (153, 7, 546, 547), (7, 18, 111, 546), (78, 22, 77), (46, 426, 424, 44), (457, 89, 90, 454), (203, 392, 388, 150)])
me_plane.polygons.foreach_set('use_smooth', [True] * 362)
_k = set([(2, 149), (3, 60), (3, 204), (4, 10), (4, 35), (4, 59), (6, 7), (6, 152), (7, 18), (7, 153), (8, 96), (9, 16), (10, 11), (10, 21), (10, 551), (12, 22), (12, 93), (12, 158), (13, 18), (16, 139), (16, 146), (17, 137), (18, 81), (19, 97), (20, 121), (21, 24), (21, 146), (22, 23), (22, 94), (28, 77), (33, 492), (33, 496), (35, 353), (38, 39), (40, 43), (42, 43), (43, 551), (44, 46), (44, 188), (44, 424), (45, 47), (45, 84), (45, 189), (45, 428), (46, 58), (46, 89), (47, 48), (48, 49), (49, 50), (50, 51), (51, 52), (52, 53), (53, 54), (54, 55), (55, 56), (56, 57), (57, 58), (58, 431), (59, 61), (60, 72), (60, 83), (60, 355), (61, 62), (61, 87), (61, 380), (62, 63), (63, 64), (64, 65), (65, 66), (66, 67), (67, 68), (68, 69), (69, 70), (70, 71), (71, 72), (73, 112), (74, 110), (75, 78), (76, 77), (77, 78), (78, 542), (79, 81), (80, 81), (81, 573), (82, 83), (82, 228), (83, 382), (84, 85), (84, 229), (85, 86), (85, 230), (86, 231), (86, 383), (87, 88), (87, 387), (89, 90), (89, 457), (90, 454), (91, 92), (92, 386), (92, 455), (96, 102), (96, 104), (97, 98), (97, 102), (99, 106), (104, 241), (105, 106), (106, 544), (107, 110), (108, 109), (109, 110), (109, 111), (110, 112), (111, 112), (111, 546), (112, 552), (115, 117), (116, 117), (117, 125), (121, 143), (121, 145), (122, 125), (124, 125), (127, 128), (128, 129), (128, 133), (130, 132), (131, 133), (132, 133), (132, 135), (133, 134), (136, 139), (137, 138), (137, 145), (139, 140), (140, 141), (140, 143), (142, 145), (143, 144), (146, 147), (150, 156), (150, 203), (150, 388), (152, 153), (153, 165), (154, 241), (155, 162), (156, 157), (156, 168), (156, 532), (158, 169), (158, 238), (159, 165), (162, 277), (162, 284), (163, 275), (165, 226), (166, 242), (167, 259), (168, 171), (168, 284), (169, 170), (169, 239), (174, 221), (182, 183), (184, 187), (186, 187), (187, 532), (188, 190), (188, 459), (189, 191), (189, 229), (189, 463), (190, 202), (190, 234), (191, 192), (192, 193), (193, 194), (194, 195), (195, 196), (196, 197), (197, 198), (198, 199), (199, 200), (200, 201), (201, 202), (202, 464), (203, 205), (204, 216), (204, 228), (204, 390), (205, 206), (205, 232), (205, 417), (206, 207), (207, 208), (208, 209), (209, 210), (210, 211), (211, 212), (212, 213), (213, 214), (214, 215), (215, 216), (217, 253), (218, 251), (219, 222), (220, 221), (221, 222), (222, 537), (223, 226), (224, 226), (225, 574), (226, 574), (227, 566), (227, 575), (227, 580), (228, 419), (229, 230), (230, 231), (231, 418), (232, 233), (232, 422), (234, 287), (235, 489), (236, 237), (237, 423), (237, 488), (241, 242), (242, 243), (244, 247), (246, 247), (247, 539), (248, 251), (249, 250), (250, 251), (250, 252), (251, 253), (252, 253), (252, 547), (253, 533), (255, 257), (256, 257), (257, 263), (259, 281), (259, 283), (260, 263), (262, 263), (265, 266), (266, 267), (266, 271), (268, 270), (269, 271), (270, 271), (270, 273), (271, 272), (274, 277), (275, 276), (275, 283), (277, 278), (278, 279), (278, 281), (280, 283), (281, 282), (284, 285), (288, 291), (288, 351), (289, 290), (289, 350), (290, 292), (291, 293), (292, 294), (293, 295), (294, 296), (295, 297), (296, 298), (297, 299), (298, 300), (299, 301), (300, 302), (301, 303), (302, 304), (303, 305), (304, 306), (305, 307), (306, 308), (307, 309), (308, 310), (309, 311), (310, 312), (311, 313), (312, 314), (313, 315), (314, 316), (315, 317), (316, 318), (317, 319), (318, 320), (319, 321), (320, 322), (321, 323), (322, 324), (323, 325), (324, 326), (325, 327), (326, 328), (327, 329), (328, 330), (329, 331), (330, 332), (331, 333), (332, 334), (333, 335), (334, 336), (335, 337), (336, 338), (337, 339), (338, 340), (339, 341), (340, 342), (341, 343), (342, 344), (343, 345), (344, 346), (345, 347), (346, 348), (347, 349), (348, 350), (349, 351), (352, 353), (352, 356), (352, 425), (353, 357), (354, 355), (354, 358), (354, 429), (355, 359), (358, 360), (359, 361), (360, 362), (361, 363), (362, 364), (363, 365), (364, 366), (365, 367), (366, 368), (367, 369), (368, 370), (369, 371), (370, 372), (371, 373), (372, 374), (373, 375), (374, 376), (375, 377), (376, 378), (377, 379), (378, 381), (379, 380), (380, 381), (381, 430), (382, 383), (382, 419), (383, 418), (384, 387), (385, 386), (386, 387), (388, 389), (388, 392), (389, 393), (389, 458), (390, 391), (390, 395), (391, 394), (391, 462), (394, 396), (395, 397), (396, 398), (397, 399), (398, 400), (399, 401), (400, 402), (401, 403), (402, 404), (403, 405), (404, 406), (405, 407), (406, 408), (407, 409), (408, 410), (409, 411), (410, 412), (411, 413), (412, 414), (413, 415), (414, 416), (415, 417), (416, 417), (416, 465), (418, 419), (420, 423), (421, 422), (422, 423), (424, 425), (424, 426), (425, 427), (428, 429), (428, 453), (429, 452), (430, 431), (430, 432), (431, 433), (432, 434), (433, 435), (434, 436), (435, 437), (436, 438), (437, 439), (438, 440), (439, 441), (440, 442), (441, 443), (442, 444), (443, 445), (444, 446), (445, 447), (446, 448), (447, 449), (448, 450), (449, 451), (450, 452), (451, 453), (454, 455), (454, 457), (458, 459), (458, 460), (459, 461), (462, 463), (462, 486), (463, 487), (464, 465), (464, 467), (465, 466), (466, 468), (467, 469), (468, 470), (469, 471), (470, 472), (471, 473), (472, 474), (473, 475), (474, 476), (475, 477), (476, 478), (477, 479), (478, 480), (479, 481), (480, 482), (481, 483), (482, 484), (483, 485), (484, 486), (485, 487), (488, 489), (492, 493), (495, 496), (531, 532), (532, 551), (533, 534), (533, 547), (534, 535), (534, 553), (536, 537), (536, 538), (536, 554), (537, 542), (539, 540), (539, 544), (541, 554), (542, 554), (543, 544), (545, 553), (546, 547), (546, 552), (548, 551), (552, 553), (555, 558), (558, 560), (561, 568), (561, 572), (561, 584), (563, 576), (565, 579), (566, 578), (566, 585), (567, 579), (568, 571), (568, 581), (569, 573), (570, 576), (571, 582), (571, 584), (573, 576), (574, 579), (577, 580), (580, 585), (583, 585), (584, 586)])
me_plane.attributes.new('sharp_edge', 'BOOLEAN', 'EDGE').data.foreach_set('value', [ (min(e.vertices), max(e.vertices)) in _k for e in me_plane.edges])
_uv = me_plane.uv_layers.new(name='UVMap')
_uv.uv.foreach_set('vector', [0.5273, 0.133, 0.8637, 0.133, 0.8637, 0.1365, 0.5273, 0.1365, 0.9213, 0.3289, 0.8757, 0.3289, 0.8757, 0.3122, 0.9213, 0.3122, 0.8757, 0.3409, 0.9213, 0.3409, 0.9213, 0.3576, 0.8757, 0.3576, 0.6398, 0.6208, 0.6284, 0.6201, 0.6262, 0.62, 0.6262, 0.6281, 0.6128, 0.6257, 0.5999, 0.6216, 0.5875, 0.6161, 0.5759, 0.609, 0.5652, 0.6006, 0.5556, 0.591, 0.5472, 0.5803, 0.5402, 0.5687, 0.5346, 0.5563, 0.5305, 0.5434, 0.5281, 0.53, 0.5273, 0.5164, 0.5273, 0.5032, 0.5281, 0.4897, 0.5305, 0.4763, 0.5346, 0.4633, 0.5402, 0.451, 0.5472, 0.4393, 0.5556, 0.4286, 0.5652, 0.419, 0.5759, 0.4107, 0.5875, 0.4036, 0.5999, 0.398, 0.6128, 0.394, 0.6262, 0.3916, 0.6262, 0.3924, 0.6262, 0.3997, 0.6398, 0.3989, 0.6428, 0.4332, 0.6353, 0.434, 0.6208, 0.4384, 0.6074, 0.4455, 0.5957, 0.4551, 0.586, 0.4669, 0.5789, 0.4802, 0.5745, 0.4947, 0.573, 0.5098, 0.5745, 0.5249, 0.5789, 0.5394, 0.586, 0.5528, 0.5957, 0.5645, 0.6074, 0.5742, 0.6208, 0.5813, 0.6353, 0.5857, 0.6428, 0.5864, 0.9576, 0.06155, 0.9576, 0.05366, 0.9614, 0.05366, 0.9614, 0.06155, 0.09977, 0.2568, 0.09977, 0.2248, 0.3067, 0.2248, 0.5136, 0.2247, 0.5136, 0.2567, 0.8936, 0.7495, 0.8813, 0.7495, 0.8778, 0.746, 0.8901, 0.746, 0.5261, 0.8141, 0.4938, 0.8143, 0.4937, 0.8007, 0.5271, 0.8007, 0.9002, 0.2972, 0.9002, 0.265, 0.9113, 0.265, 0.9113, 0.2972, 0.9113, 0.2972, 0.9113, 0.265, 0.9213, 0.2649, 0.9213, 0.2972, 0.5264, 0.899, 0.4941, 0.8991, 0.4941, 0.8894, 0.5263, 0.8892, 0.5263, 0.8892, 0.4941, 0.8894, 0.494, 0.8785, 0.5263, 0.8784, 0.5263, 0.8784, 0.494, 0.8785, 0.494, 0.8668, 0.5263, 0.8666, 0.5263, 0.8666, 0.494, 0.8668, 0.494, 0.8543, 0.5262, 0.8542, 0.5262, 0.8542, 0.494, 0.8543, 0.4939, 0.8412, 0.5262, 0.8411, 0.5262, 0.8411, 0.4939, 0.8412, 0.4938, 0.8278, 0.5261, 0.8277, 0.5261, 0.8277, 0.4938, 0.8278, 0.4938, 0.8143, 0.5261, 0.8141, 0.8757, 0.2973, 0.8757, 0.265, 0.8883, 0.265, 0.8883, 0.2972, 0.8859, 0.4448, 0.8981, 0.4448, 0.8901, 0.4527, 0.8779, 0.4527, 0.9448, 0.05142, 0.9447, 0.06363, 0.9294, 0.06359, 0.9295, 0.05135, 0.9295, 0.05135, 0.9294, 0.06359, 0.9146, 0.06356, 0.9147, 0.05131, 0.9147, 0.05131, 0.9146, 0.06356, 0.9006, 0.06356, 0.9007, 0.05129, 0.9007, 0.05129, 0.9006, 0.06356, 0.8876, 0.06359, 0.8877, 0.0513, 0.8877, 0.0513, 0.8876, 0.06359, 0.8757, 0.06363, 0.8758, 0.05135, 0.4411, 0.8007, 0.4534, 0.8007, 0.4533, 0.8128, 0.441, 0.8128, 0.441, 0.8128, 0.4533, 0.8128, 0.4533, 0.826, 0.441, 0.826, 0.441, 0.826, 0.4533, 0.826, 0.4533, 0.8402, 0.441, 0.8402, 0.441, 0.8402, 0.4533, 0.8402, 0.4533, 0.855, 0.441, 0.855, 0.441, 0.855, 0.4533, 0.855, 0.4532, 0.8704, 0.441, 0.8704, 0.8757, 0.9706, 0.8757, 0.959, 0.8795, 0.959, 0.8795, 0.9706, 0.8798, 0.1291, 0.8798, 0.1583, 0.8757, 0.1541, 0.8757, 0.129, 0.441, 0.8861, 0.4532, 0.8861, 0.4532, 0.9018, 0.441, 0.9018, 0.9598, 0.2664, 0.983, 0.2682, 0.983, 0.2814, 0.9598, 0.2832, 0.9665, 0.6909, 0.9752, 0.6909, 0.9748, 0.6944, 0.9662, 0.6944, 0.8792, 0.8093, 0.8757, 0.8127, 0.876, 0.7904, 0.8795, 0.7869, 0.9113, 0.7869, 0.9135, 0.7922, 0.8802, 0.7921, 0.8792, 0.7943, 0.05318, 0.9629, 0.06179, 0.9521, 0.06907, 0.9403, 0.07487, 0.9278, 0.07912, 0.9146, 0.08175, 0.901, 0.08272, 0.8872, 0.08203, 0.8734, 0.07967, 0.8598, 0.07569, 0.8465, 0.07014, 0.8339, 0.06238, 0.8207, 0.05495, 0.811, 0.06775, 0.802, 0.07816, 0.8156, 0.08531, 0.8277, 0.09152, 0.8419, 0.09597, 0.8567, 0.09861, 0.8719, 0.09939, 0.8874, 0.0983, 0.9028, 0.09536, 0.918, 0.09061, 0.9327, 0.08412, 0.9467, 0.07694, 0.9584, 0.066, 0.972, 0.441, 0.8704, 0.4532, 0.8704, 0.4532, 0.8861, 0.441, 0.8861, 0.4425, 0.4012, 0.4425, 0.4107, 0.09977, 0.4107, 0.09977, 0.4012, 0.9708, 0.8659, 0.9576, 0.8659, 0.9576, 0.8605, 0.9708, 0.8605, 0.9737, 0.76, 0.958, 0.76, 0.9576, 0.7521, 0.9733, 0.7521, 0.8883, 0.2972, 0.8883, 0.265, 0.9002, 0.265, 0.9002, 0.2972, 0.994, 0.05366, 0.9614, 0.05366, 0.9623, 0.05158, 0.994, 0.05158, 0.4794, 0.117, 0.482, 0.1196, 0.4813, 0.1217, 0.4775, 0.1178, 0.9868, 0.3844, 0.9868, 0.3922, 0.9576, 0.3922, 0.9576, 0.3844, 0.9576, 0.6789, 0.9576, 0.6758, 0.98, 0.6758, 0.98, 0.6789, 0.1079, 0.3077, 0.1079, 0.3176, 0.09977, 0.3176, 0.09977, 0.3077, 0.9576, 0.1268, 0.9902, 0.1268, 0.9902, 0.1384, 0.9576, 0.1384, 0.04746, 0.05144, 0.005995, 0.05144, 0.02633, 0.03511, 0.0678, 0.03511, 0.9755, 0.7202, 0.9576, 0.7202, 0.9576, 0.7186, 0.9755, 0.7186, 0.9614, 0.06155, 0.9614, 0.05366, 0.994, 0.05366, 0.994, 0.06155, 0.9845, 0.5603, 0.9845, 0.5781, 0.958, 0.5781, 0.958, 0.5603, 0.6293, 0.8007, 0.6668, 0.8007, 0.6668, 0.8825, 0.6293, 0.8825, 0.9844, 0.6053, 0.9576, 0.6053, 0.9576, 0.6036, 0.9844, 0.6036, 0.5273, 0.0261, 0.8637, 0.0261, 0.8637, 0.03195, 0.5273, 0.03195, 0.9576, 0.4306, 0.9576, 0.4233, 0.9868, 0.4233, 0.9868, 0.4306, 0.9845, 0.5603, 0.958, 0.5603, 0.9576, 0.5598, 0.9845, 0.5598, 0.9576, 0.5781, 0.9576, 0.5598, 0.958, 0.5603, 0.958, 0.5781, 0.9048, 0.9471, 0.9048, 0.9178, 0.8823, 0.9178, 0.8823, 0.9471, 0.8757, 0.9471, 0.8757, 0.9134, 0.9112, 0.9134, 0.9112, 0.9471, 0.8633, 0.1881, 0.5273, 0.1883, 0.5273, 0.1823, 0.8633, 0.1821, 0.8573, 0.296, 0.5273, 0.2961, 0.5273, 0.2901, 0.8573, 0.29, 0.8637, 0.01414, 0.5273, 0.01414, 0.5273, 0.005982, 0.8637, 0.005982, 0.4452, 0.3077, 0.4534, 0.3077, 0.4534, 0.3176, 0.4452, 0.3176, 0.8633, 0.2062, 0.5273, 0.2064, 0.5273, 0.2005, 0.8633, 0.2002, 0.8573, 0.332, 0.5273, 0.3321, 0.5273, 0.3261, 0.8573, 0.326, 0.5273, 0.07953, 0.8637, 0.07953, 0.8637, 0.08538, 0.5273, 0.08538, 0.5273, 0.09734, 0.8637, 0.09734, 0.8637, 0.1032, 0.5273, 0.1032, 0.5273, 0.152, 0.5273, 0.1485, 0.8637, 0.1485, 0.8637, 0.152, 0.9576, 0.2179, 0.9845, 0.2179, 0.9845, 0.1997, 0.9576, 0.1997, 0.9576, 0.1974, 0.9868, 0.1974, 0.9868, 0.2198, 0.9576, 0.2198, 0.7283, 0.881, 0.7282, 0.8007, 0.7697, 0.8007, 0.7697, 0.881, 0.1289, 0.1114, 0.1289, 0.06996, 0.134, 0.07977, 0.134, 0.1171, 0.8795, 0.7338, 0.8757, 0.734, 0.8757, 0.7261, 0.8796, 0.726, 0.8757, 0.6142, 0.8798, 0.6096, 0.913, 0.6096, 0.9171, 0.6142, 0.9171, 0.6142, 0.8412, 0.8567, 0.8412, 0.8723, 0.829, 0.8723, 0.829, 0.8567, 0.9323, 0.007066, 0.9455, 0.005982, 0.9456, 0.03933, 0.9323, 0.03933, 0.8141, 0.8273, 0.8141, 0.84, 0.7818, 0.8402, 0.7818, 0.8275, 0.8141, 0.84, 0.8141, 0.8519, 0.7818, 0.8521, 0.7818, 0.8402, 0.8141, 0.8519, 0.814, 0.863, 0.7818, 0.8632, 0.7818, 0.8521, 0.814, 0.863, 0.814, 0.8731, 0.7817, 0.8733, 0.7818, 0.8632, 0.8757, 0.007066, 0.8851, 0.007066, 0.8851, 0.03933, 0.8757, 0.03933, 0.8851, 0.007066, 0.8956, 0.007066, 0.8956, 0.03933, 0.8851, 0.03933, 0.8956, 0.007066, 0.9071, 0.007066, 0.9071, 0.03933, 0.8956, 0.03933, 0.9071, 0.007066, 0.9194, 0.007066, 0.9194, 0.03933, 0.9071, 0.03933, 0.9194, 0.007066, 0.9323, 0.007066, 0.9323, 0.03933, 0.9194, 0.03933, 0.8858, 0.3776, 0.8779, 0.3696, 0.8901, 0.3696, 0.8981, 0.3776, 0.4674, 0.9012, 0.4674, 0.8854, 0.4796, 0.8854, 0.4796, 0.9012, 0.4674, 0.8854, 0.4674, 0.8698, 0.4796, 0.8698, 0.4796, 0.8854, 0.4674, 0.8698, 0.4674, 0.8545, 0.4796, 0.8545, 0.4796, 0.8698, 0.4674, 0.8545, 0.4674, 0.8397, 0.4797, 0.8397, 0.4796, 0.8545, 0.4674, 0.8397, 0.4674, 0.8257, 0.4797, 0.8257, 0.4797, 0.8397, 0.4674, 0.8257, 0.4674, 0.8126, 0.4797, 0.8126, 0.4797, 0.8257, 0.4674, 0.8126, 0.4674, 0.8007, 0.4797, 0.8007, 0.4797, 0.8126, 0.8412, 0.8007, 0.8412, 0.8134, 0.829, 0.8134, 0.829, 0.8007, 0.8412, 0.8134, 0.8412, 0.8271, 0.829, 0.8271, 0.829, 0.8134, 0.8412, 0.8271, 0.8412, 0.8416, 0.829, 0.8416, 0.829, 0.8271, 0.8936, 0.8115, 0.8901, 0.8149, 0.8778, 0.8149, 0.8813, 0.8115, 0.8795, 0.6377, 0.8757, 0.6379, 0.8757, 0.6263, 0.8796, 0.6261, 0.8798, 0.1995, 0.8757, 0.1995, 0.8757, 0.1744, 0.8798, 0.1703, 0.1134, 0.8112, 0.1263, 0.8021, 0.1372, 0.8158, 0.1444, 0.8274, 0.1509, 0.8414, 0.1556, 0.8561, 0.1586, 0.8713, 0.1596, 0.8867, 0.1589, 0.9022, 0.1562, 0.9174, 0.1518, 0.9323, 0.1456, 0.9464, 0.1384, 0.9585, 0.128, 0.9721, 0.1152, 0.9631, 0.1226, 0.9534, 0.1304, 0.9402, 0.1359, 0.9276, 0.1399, 0.9143, 0.1423, 0.9007, 0.143, 0.8869, 0.142, 0.8731, 0.1394, 0.8595, 0.1351, 0.8463, 0.1293, 0.8338, 0.122, 0.822, 0.9732, 0.772, 0.9732, 0.7841, 0.9576, 0.7842, 0.9576, 0.772, 0.9665, 0.6909, 0.9662, 0.6944, 0.9576, 0.6944, 0.9579, 0.6909, 0.9865, 0.2682, 0.9865, 0.2814, 0.983, 0.2814, 0.983, 0.2682, 0.9576, 0.2835, 0.9576, 0.2662, 0.9598, 0.2664, 0.9598, 0.2832, 0.8412, 0.8416, 0.8412, 0.8567, 0.829, 0.8567, 0.829, 0.8416, 0.9576, 0.7961, 0.9732, 0.7961, 0.9732, 0.8083, 0.9576, 0.8083, 0.9737, 0.7321, 0.9733, 0.7401, 0.9576, 0.7401, 0.958, 0.7321, 0.814, 0.8142, 0.8141, 0.8273, 0.7818, 0.8275, 0.7818, 0.8144, 0.4568, 0.2957, 0.09977, 0.2957, 0.09977, 0.2885, 0.4524, 0.2885, 0.4568, 0.2885, 0.129, 0.15, 0.129, 0.1379, 0.4861, 0.1379, 0.4861, 0.15, 0.9156, 0.734, 0.8795, 0.7338, 0.8796, 0.726, 0.9157, 0.7261, 0.9157, 0.7261, 0.9893, 0.1504, 0.9902, 0.1525, 0.9576, 0.1525, 0.9576, 0.1504, 0.134, 0.1171, 0.1362, 0.1179, 0.1324, 0.1218, 0.1314, 0.1197, 0.4445, 0.3792, 0.1019, 0.3792, 0.1019, 0.3792, 0.09977, 0.3772, 0.4466, 0.3772, 0.4445, 0.3792, 0.4445, 0.3871, 0.1019, 0.3871, 0.1019, 0.3792, 0.4445, 0.3792, 0.9141, 0.8382, 0.8757, 0.8382, 0.8757, 0.8269, 0.912, 0.8269, 0.912, 0.8362, 0.4801, 0.162, 0.4844, 0.162, 0.4844, 0.167, 0.4801, 0.167, 0.7163, 0.8825, 0.6788, 0.8825, 0.6788, 0.8007, 0.7163, 0.8007, 0.9395, 0.959, 0.9411, 0.959, 0.9412, 0.9773, 0.9395, 0.9773, 0.9576, 0.1723, 0.9894, 0.1723, 0.9894, 0.1854, 0.9576, 0.1854, 0.9576, 0.5301, 0.9841, 0.5301, 0.9841, 0.5479, 0.9576, 0.5479, 0.9576, 0.5917, 0.9576, 0.5901, 0.9844, 0.59, 0.9844, 0.5917, 0.9271, 0.981, 0.9241, 0.981, 0.924, 0.959, 0.9271, 0.959, 0.5273, 0.121, 0.5273, 0.1152, 0.8637, 0.1152, 0.8637, 0.121, 0.5099, 0.4317, 0.5099, 0.7682, 0.5018, 0.7682, 0.5018, 0.4317, 0.9576, 0.5301, 0.9576, 0.5296, 0.9845, 0.5296, 0.9841, 0.5301, 0.9395, 0.9773, 0.9391, 0.9773, 0.9391, 0.9595, 0.9395, 0.959, 0.5273, 0.3141, 0.5273, 0.3081, 0.8573, 0.308, 0.8573, 0.314, 0.5273, 0.1702, 0.5273, 0.1642, 0.8633, 0.164, 0.8633, 0.1699, 0.1333, 0.1671, 0.1289, 0.1621, 0.4801, 0.162, 0.4801, 0.167, 0.2766, 0.3176, 0.1079, 0.3176, 0.1079, 0.3077, 0.2766, 0.3077, 0.5273, 0.3501, 0.5273, 0.3441, 0.8573, 0.344, 0.8573, 0.35, 0.5273, 0.2245, 0.5273, 0.2186, 0.8633, 0.2184, 0.8633, 0.2243, 0.9171, 0.4647, 0.9172, 0.5002, 0.8757, 0.5002, 0.8757, 0.4647, 0.9932, 0.03962, 0.9576, 0.03962, 0.9576, 0.005982, 0.9643, 0.005982, 0.9643, 0.03523, 0.9867, 0.03523, 0.9867, 0.005982, 0.9932, 0.005982, 0.09978, 0.1337, 0.5153, 0.1337, 0.5153, 0.1379, 0.4861, 0.1379, 0.129, 0.1379, 0.09977, 0.1379, 0.5273, 0.04976, 0.5273, 0.04391, 0.8637, 0.04391, 0.8637, 0.04976, 0.5273, 0.06757, 0.5273, 0.06172, 0.8637, 0.06172, 0.8637, 0.06757, 0.8798, 0.1583, 0.8798, 0.1291, 0.9328, 0.1291, 0.9328, 0.1583, 0.9576, 0.3648, 0.9868, 0.3648, 0.9868, 0.3725, 0.9576, 0.3725, 0.0679, 0.3906, 0.02643, 0.3906, 0.006084, 0.3743, 0.04755, 0.3743, 0.006097, 0.4198, 0.006084, 0.3743, 0.02643, 0.3906, 0.02643, 0.3988, 0.03237, 0.3988, 0.03237, 0.4046, 0.02643, 0.4046, 0.02643, 0.4104, 0.03237, 0.4104, 0.03238, 0.4162, 0.02644, 0.4162, 0.02644, 0.4198, 0.8798, 0.1703, 0.9328, 0.1703, 0.9328, 0.1995, 0.8798, 0.1995, 0.4452, 0.3176, 0.2766, 0.3176, 0.2766, 0.3077, 0.4452, 0.3077, 0.8757, 0.8913, 0.9117, 0.8913, 0.9117, 0.899, 0.9118, 0.899, 0.8757, 0.899, 0.8757, 0.6665, 0.8757, 0.6498, 0.9171, 0.6498, 0.9171, 0.6665, 0.9576, 0.3528, 0.9576, 0.3301, 0.9862, 0.3301, 0.9862, 0.3528, 0.4844, 0.005982, 0.4844, 0.04745, 0.4773, 0.05396, 0.4773, 0.01557, 0.9158, 0.6379, 0.8795, 0.6377, 0.8796, 0.6261, 0.918, 0.6263, 0.9159, 0.6284, 0.9717, 0.8284, 0.9581, 0.8284, 0.9576, 0.8203, 0.9712, 0.8211, 0.6262, 0.3924, 0.6262, 0.3916, 0.6398, 0.3907, 0.9576, 0.1147, 0.9579, 0.1012, 0.9641, 0.1013, 0.9638, 0.1149, 0.8827, 0.4277, 0.8837, 0.4426, 0.8757, 0.4505, 0.8757, 0.4255, 0.8819, 0.4193, 0.8857, 0.4176, 0.918, 0.4176, 0.918, 0.4249, 0.918, 0.4257, 0.8857, 0.4257, 0.9856, 0.4749, 0.9859, 0.4885, 0.9602, 0.4885, 0.9599, 0.473, 0.6262, 0.6281, 0.6262, 0.62, 0.6284, 0.6201, 0.882, 0.5727, 0.8757, 0.5726, 0.8757, 0.559, 0.8819, 0.5591, 0.814, 0.8007, 0.814, 0.8142, 0.7818, 0.8144, 0.7817, 0.8009, 0.1793, 0.8924, 0.1779, 0.8781, 0.1793, 0.8638, 0.1835, 0.8501, 0.1902, 0.8374, 0.1993, 0.8263, 0.2104, 0.8172, 0.223, 0.8105, 0.2368, 0.8063, 0.251, 0.8049, 0.2653, 0.8063, 0.279, 0.8105, 0.2917, 0.8172, 0.3028, 0.8263, 0.3119, 0.8374, 0.3186, 0.8501, 0.3228, 0.8638, 0.3242, 0.8781, 0.3228, 0.8924, 0.3186, 0.9061, 0.3119, 0.9187, 0.3028, 0.9298, 0.2917, 0.9389, 0.279, 0.9457, 0.2653, 0.9498, 0.251, 0.9512, 0.2368, 0.9498, 0.223, 0.9457, 0.2104, 0.9389, 0.1993, 0.9298, 0.1902, 0.9187, 0.1835, 0.9061, 0.1752, 0.8932, 0.1737, 0.8781, 0.1779, 0.8781, 0.1793, 0.8924, 0.1796, 0.9077, 0.1752, 0.8932, 0.1793, 0.8924, 0.1835, 0.9061, 0.1867, 0.9211, 0.1796, 0.9077, 0.1835, 0.9061, 0.1902, 0.9187, 0.1963, 0.9328, 0.1867, 0.9211, 0.1902, 0.9187, 0.1993, 0.9298, 0.2081, 0.9424, 0.1963, 0.9328, 0.1993, 0.9298, 0.2104, 0.9389, 0.2214, 0.9496, 0.2081, 0.9424, 0.2104, 0.9389, 0.223, 0.9457, 0.236, 0.954, 0.2214, 0.9496, 0.223, 0.9457, 0.2368, 0.9498, 0.251, 0.9554, 0.236, 0.954, 0.2368, 0.9498, 0.251, 0.9512, 0.2661, 0.954, 0.251, 0.9554, 0.251, 0.9512, 0.2653, 0.9498, 0.2807, 0.9496, 0.2661, 0.954, 0.2653, 0.9498, 0.279, 0.9457, 0.294, 0.9424, 0.2807, 0.9496, 0.279, 0.9457, 0.2917, 0.9389, 0.3057, 0.9328, 0.294, 0.9424, 0.2917, 0.9389, 0.3028, 0.9298, 0.3154, 0.9211, 0.3057, 0.9328, 0.3028, 0.9298, 0.3119, 0.9187, 0.3225, 0.9077, 0.3154, 0.9211, 0.3119, 0.9187, 0.3186, 0.9061, 0.3269, 0.8932, 0.3225, 0.9077, 0.3186, 0.9061, 0.3228, 0.8924, 0.3757, 0.8543, 0.3757, 0.8694, 0.3715, 0.8688, 0.3715, 0.8545, 0.3757, 0.8393, 0.3757, 0.8543, 0.3715, 0.8545, 0.3715, 0.8403, 0.3225, 0.8485, 0.3269, 0.863, 0.3228, 0.8638, 0.3186, 0.8501, 0.3154, 0.8351, 0.3225, 0.8485, 0.3186, 0.8501, 0.3119, 0.8374, 0.3057, 0.8234, 0.3154, 0.8351, 0.3119, 0.8374, 0.3028, 0.8263, 0.294, 0.8138, 0.3057, 0.8234, 0.3028, 0.8263, 0.2917, 0.8172, 0.2807, 0.8066, 0.294, 0.8138, 0.2917, 0.8172, 0.279, 0.8105, 0.2661, 0.8022, 0.2807, 0.8066, 0.279, 0.8105, 0.2653, 0.8063, 0.5597, 0.8573, 0.5597, 0.8421, 0.5639, 0.8425, 0.5639, 0.8569, 0.236, 0.8022, 0.251, 0.8007, 0.251, 0.8049, 0.2368, 0.8063, 0.2214, 0.8066, 0.236, 0.8022, 0.2368, 0.8063, 0.223, 0.8105, 0.2081, 0.8138, 0.2214, 0.8066, 0.223, 0.8105, 0.2104, 0.8172, 0.1963, 0.8234, 0.2081, 0.8138, 0.2104, 0.8172, 0.1993, 0.8263, 0.1867, 0.8351, 0.1963, 0.8234, 0.1993, 0.8263, 0.1902, 0.8374, 0.1796, 0.8485, 0.1867, 0.8351, 0.1902, 0.8374, 0.1835, 0.8501, 0.1752, 0.863, 0.1796, 0.8485, 0.1835, 0.8501, 0.1793, 0.8638, 0.1737, 0.8781, 0.1752, 0.863, 0.1793, 0.8638, 0.1779, 0.8781, 0.066, 0.972, 0.07694, 0.9584, 0.07769, 0.9611, 0.06787, 0.9734, 0.07694, 0.9584, 0.08412, 0.9467, 0.08595, 0.9477, 0.07769, 0.9611, 0.08412, 0.9467, 0.09061, 0.9327, 0.09255, 0.9335, 0.08595, 0.9477, 0.09061, 0.9327, 0.09536, 0.918, 0.09738, 0.9185, 0.09255, 0.9335, 0.09536, 0.918, 0.0983, 0.9028, 0.1004, 0.9031, 0.09738, 0.9185, 0.0983, 0.9028, 0.09939, 0.8874, 0.1015, 0.8874, 0.1004, 0.9031, 0.09939, 0.8874, 0.09861, 0.8719, 0.1007, 0.8717, 0.1015, 0.8874, 0.09861, 0.8719, 0.09597, 0.8567, 0.098, 0.8562, 0.1007, 0.8717, 0.09597, 0.8567, 0.09152, 0.8419, 0.09348, 0.8411, 0.098, 0.8562, 0.4554, 0.8556, 0.4554, 0.8707, 0.4532, 0.8704, 0.4533, 0.855, 0.4554, 0.8707, 0.4554, 0.8847, 0.4532, 0.8861, 0.4532, 0.8704, 0.07816, 0.8156, 0.06775, 0.802, 0.0696, 0.8007, 0.07917, 0.8132, 0.713, 0.6432, 0.5275, 0.6432, 0.5273, 0.6409, 0.713, 0.6409, 0.9748, 0.7066, 0.9576, 0.7066, 0.9576, 0.6944, 0.9662, 0.6944, 0.9748, 0.6944, 0.8778, 0.746, 0.8813, 0.7495, 0.8792, 0.7517, 0.8757, 0.7482, 0.9895, 0.1149, 0.9898, 0.0994, 0.9921, 0.09907, 0.9918, 0.1148, 0.8757, 0.4505, 0.8837, 0.4426, 0.8859, 0.4448, 0.8779, 0.4527, 0.1281, 0.8007, 0.1379, 0.813, 0.1372, 0.8158, 0.1263, 0.8021, 0.4796, 0.8854, 0.4796, 0.8698, 0.4818, 0.8702, 0.4818, 0.8837, 0.4796, 0.8698, 0.4796, 0.8545, 0.4818, 0.8551, 0.4818, 0.8702, 0.1528, 0.8406, 0.1576, 0.8556, 0.1556, 0.8561, 0.1509, 0.8414, 0.1576, 0.8556, 0.1606, 0.871, 0.1586, 0.8713, 0.1556, 0.8561, 0.1606, 0.871, 0.1617, 0.8867, 0.1596, 0.8867, 0.1586, 0.8713, 0.1617, 0.8867, 0.1609, 0.9024, 0.1589, 0.9022, 0.1596, 0.8867, 0.1609, 0.9024, 0.1583, 0.9179, 0.1562, 0.9174, 0.1589, 0.9022, 0.1583, 0.9179, 0.1537, 0.933, 0.1518, 0.9323, 0.1562, 0.9174, 0.1537, 0.933, 0.1474, 0.9474, 0.1456, 0.9464, 0.1518, 0.9323, 0.1474, 0.9474, 0.1394, 0.9609, 0.1384, 0.9585, 0.1456, 0.9464, 0.1394, 0.9609, 0.1299, 0.9734, 0.128, 0.9721, 0.1384, 0.9585, 0.713, 0.6882, 0.5273, 0.6882, 0.5275, 0.6859, 0.713, 0.6859, 0.8757, 0.8127, 0.8792, 0.8093, 0.8813, 0.8115, 0.8778, 0.8149, 0.9579, 0.4884, 0.9576, 0.4727, 0.9599, 0.473, 0.9602, 0.4885, 0.8779, 0.3696, 0.8858, 0.3776, 0.8836, 0.3799, 0.8757, 0.3719, 0.8892, 0.2993, 0.8764, 0.3003, 0.8757, 0.2973, 0.8883, 0.2972, 0.06907, 0.9403, 0.06179, 0.9521, 0.06009, 0.9509, 0.06723, 0.9394, 0.07487, 0.9278, 0.06907, 0.9403, 0.06723, 0.9394, 0.07293, 0.927, 0.07912, 0.9146, 0.07487, 0.9278, 0.07293, 0.927, 0.0771, 0.9141, 0.08175, 0.901, 0.07912, 0.9146, 0.0771, 0.9141, 0.07969, 0.9008, 0.08272, 0.8872, 0.08175, 0.901, 0.07969, 0.9008, 0.08064, 0.8872, 0.08203, 0.8734, 0.08272, 0.8872, 0.08064, 0.8872, 0.07996, 0.8736, 0.07967, 0.8598, 0.08203, 0.8734, 0.07996, 0.8736, 0.07765, 0.8603, 0.07569, 0.8465, 0.07967, 0.8598, 0.07765, 0.8603, 0.07373, 0.8472, 0.07014, 0.8339, 0.07569, 0.8465, 0.07373, 0.8472, 0.06828, 0.8348, 0.06238, 0.8207, 0.07014, 0.8339, 0.06828, 0.8348, 0.06137, 0.8231, 0.05495, 0.811, 0.06238, 0.8207, 0.06137, 0.8231, 0.05318, 0.8124, 0.04122, 0.8007, 0.04038, 0.9808, 0.0383, 0.9812, 0.03824, 0.8013, 0.9576, 0.0871, 0.9576, 0.07396, 0.9614, 0.07351, 0.9615, 0.08665, 0.814, 0.8142, 0.814, 0.8007, 0.817, 0.8009, 0.8161, 0.8146, 0.1275, 0.8348, 0.1203, 0.8232, 0.122, 0.822, 0.1293, 0.8338, 0.1332, 0.8471, 0.1275, 0.8348, 0.1293, 0.8338, 0.1351, 0.8463, 0.1374, 0.86, 0.1332, 0.8471, 0.1351, 0.8463, 0.1394, 0.8595, 0.1399, 0.8733, 0.1374, 0.86, 0.1394, 0.8595, 0.142, 0.8731, 0.1409, 0.8869, 0.1399, 0.8733, 0.142, 0.8731, 0.143, 0.8869, 0.1402, 0.9005, 0.1409, 0.8869, 0.143, 0.8869, 0.1423, 0.9007, 0.1379, 0.9138, 0.1402, 0.9005, 0.1423, 0.9007, 0.1399, 0.9143, 0.134, 0.9269, 0.1379, 0.9138, 0.1399, 0.9143, 0.1359, 0.9276, 0.1285, 0.9393, 0.134, 0.9269, 0.1359, 0.9276, 0.1304, 0.9402, 0.1216, 0.951, 0.1285, 0.9393, 0.1304, 0.9402, 0.1226, 0.9534, 0.1134, 0.9617, 0.1216, 0.951, 0.1226, 0.9534, 0.1152, 0.9631, 0.5273, 0.7568, 0.7104, 0.7567, 0.7105, 0.7588, 0.5273, 0.7589, 0.8858, 0.5591, 0.8858, 0.5727, 0.882, 0.5727, 0.8819, 0.5591, 0.8532, 0.8837, 0.8532, 0.8542, 0.8608, 0.8542, 0.8608, 0.8906, 0.8608, 0.8956, 0.8532, 0.8956, 0.4844, 0.04745, 0.5136, 0.04744, 0.5136, 0.05778, 0.4811, 0.05779, 0.1289, 0.006081, 0.4844, 0.005982, 0.4773, 0.01557, 0.136, 0.01566, 0.8515, 0.3621, 0.8515, 0.3788, 0.5273, 0.3788, 0.5273, 0.3621, 0.1362, 0.08185, 0.1362, 0.1179, 0.134, 0.1171, 0.134, 0.07977, 0.5294, 0.6586, 0.5275, 0.6432, 0.713, 0.6432, 0.713, 0.6586, 0.5273, 0.7003, 0.7128, 0.7002, 0.7128, 0.7101, 0.7128, 0.7123, 0.5273, 0.7125, 0.9576, 0.8779, 0.9576, 0.8779, 0.9576, 0.8779, 0.08781, 0.3315, 0.05555, 0.3315, 0.05347, 0.3335, 0.05348, 0.3489, 0.05571, 0.3511, 0.05793, 0.3511, 0.06789, 0.3511, 0.0679, 0.3906, 0.04755, 0.3743, 0.04746, 0.05144, 0.0678, 0.03511, 0.06781, 0.07461, 0.05564, 0.07461, 0.0534, 0.07687, 0.0534, 0.09221, 0.05548, 0.09428, 0.08774, 0.09428, 0.4362, 0.7723, 0.3544, 0.7723, 0.3544, 0.602, 0.3544, 0.4317, 0.4362, 0.4317, 0.9171, 0.7069, 0.9171, 0.714, 0.9121, 0.714, 0.8757, 0.714, 0.8757, 0.7069, 0.8757, 0.5122, 0.9171, 0.5122, 0.9171, 0.5471, 0.8757, 0.5471, 0.8757, 0.899, 0.9118, 0.899, 0.9138, 0.9015, 0.8765, 0.9015, 0.9576, 0.1525, 0.9902, 0.1525, 0.9902, 0.1604, 0.9576, 0.1604, 0.4794, 0.117, 0.4844, 0.1113, 0.482, 0.1196, 0.9599, 0.2341, 0.9599, 0.2523, 0.9868, 0.2523, 0.9868, 0.2542, 0.9576, 0.2542, 0.9576, 0.2318, 0.9868, 0.2318, 0.9868, 0.2341, 0.9867, 0.4457, 0.9576, 0.4457, 0.9576, 0.4426, 0.9867, 0.4426, 0.09977, 0.3296, 0.448, 0.3296, 0.448, 0.3652, 0.09977, 0.3652, 0.5273, 0.2366, 0.8573, 0.2365, 0.8573, 0.2481, 0.8573, 0.2779, 0.5273, 0.2781, 0.09977, 0.2765, 0.09977, 0.2688, 0.4496, 0.2688, 0.4568, 0.2688, 0.4568, 0.2765, 0.4524, 0.2765, 0.8532, 0.8007, 0.8609, 0.8007, 0.8609, 0.8422, 0.8532, 0.8422, 0.8757, 0.6785, 0.9171, 0.6785, 0.9171, 0.6949, 0.8757, 0.6949, 0.02633, 0.03511, 0.005995, 0.05144, 0.005982, 0.005982, 0.02632, 0.005982, 0.02632, 0.009522, 0.03226, 0.009522, 0.03226, 0.01534, 0.02632, 0.01534, 0.02633, 0.02117, 0.03227, 0.02117, 0.03227, 0.02699, 0.02633, 0.02699, 0.4801, 0.2085, 0.4801, 0.167, 0.4844, 0.167, 0.4844, 0.2034, 0.5136, 0.2034, 0.5136, 0.2085, 0.9638, 0.1149, 0.9641, 0.1013, 0.9898, 0.0994, 0.9895, 0.1149, 0.5273, 0.7568, 0.5273, 0.7245, 0.7104, 0.7244, 0.7104, 0.7567, 0.9181, 0.5726, 0.8858, 0.5727, 0.8858, 0.5591, 0.9181, 0.559, 0.9181, 0.5612, 0.9576, 0.8779, 0.9576, 0.8779, 0.9576, 0.8779, 0.713, 0.6859, 0.5275, 0.6859, 0.5295, 0.6705, 0.713, 0.6705, 0.9576, 0.4576, 0.9867, 0.4576, 0.9867, 0.4607, 0.9576, 0.4607, 0.9121, 0.9706, 0.8795, 0.9706, 0.8795, 0.959, 0.9121, 0.959, 0.8532, 0.9491, 0.8532, 0.9076, 0.8605, 0.9076, 0.8605, 0.9491, 0.1917, 0.4714, 0.005982, 0.4714, 0.005982, 0.4317, 0.3424, 0.4317, 0.3424, 0.4389, 0.3424, 0.7816, 0.3424, 0.7888, 0.005982, 0.7888, 0.005982, 0.7491, 0.1917, 0.7491, 0.2074, 0.7481, 0.2228, 0.7453, 0.2378, 0.7406, 0.2522, 0.7342, 0.2656, 0.726, 0.278, 0.7163, 0.2891, 0.7052, 0.2988, 0.6929, 0.307, 0.6794, 0.3134, 0.6651, 0.3181, 0.6501, 0.3209, 0.6346, 0.3219, 0.6189, 0.3219, 0.6102, 0.3219, 0.6016, 0.3209, 0.5859, 0.3181, 0.5704, 0.3134, 0.5554, 0.307, 0.5411, 0.2988, 0.5276, 0.2891, 0.5153, 0.278, 0.5041, 0.2656, 0.4944, 0.2522, 0.4863, 0.2378, 0.4799, 0.2228, 0.4752, 0.2074, 0.4723, 0.4425, 0.4012, 0.09977, 0.4012, 0.09977, 0.3991, 0.4425, 0.3991, 0.5136, 0.1113, 0.5136, 0.1196, 0.482, 0.1196, 0.4844, 0.1113, 0.4779, 0.4317, 0.4896, 0.4317, 0.4898, 0.7678, 0.4483, 0.7678, 0.4481, 0.4317, 0.4083, 0.8629, 0.4083, 0.8554, 0.429, 0.8554, 0.429, 0.8705, 0.4083, 0.8705, 0.8757, 0.07562, 0.8875, 0.07561, 0.9276, 0.0756, 0.9276, 0.1171, 0.8757, 0.1171, 0.9576, 0.4041, 0.9868, 0.4041, 0.9868, 0.4114, 0.9576, 0.4114, 0.8757, 0.2115, 0.9165, 0.2115, 0.9285, 0.2115, 0.9285, 0.2529, 0.8757, 0.253, 0.09977, 0.1114, 0.1289, 0.1114, 0.1314, 0.1197, 0.09977, 0.1197, 0.6173, 0.8824, 0.5858, 0.8824, 0.5759, 0.8824, 0.5758, 0.8007, 0.6173, 0.8007, 0.9581, 0.8404, 0.9695, 0.8404, 0.9576, 0.8485, 0.9695, 0.8404, 0.9712, 0.8485, 0.9576, 0.8485, 0.9712, 0.8211, 0.9576, 0.8203, 0.9712, 0.8203, 0.9712, 0.8485, 0.9695, 0.8404, 0.9717, 0.8404, 0.4083, 0.8984, 0.429, 0.8984, 0.429, 0.9101, 0.4084, 0.9101, 0.3595, 0.9202, 0.3389, 0.9202, 0.3389, 0.9091, 0.3595, 0.9091, 0.3595, 0.9091, 0.3389, 0.9091, 0.3389, 0.8961, 0.3595, 0.8961, 0.3595, 0.8961, 0.3389, 0.8961, 0.3389, 0.8819, 0.3595, 0.8819, 0.3595, 0.8819, 0.3389, 0.8819, 0.3389, 0.8669, 0.3595, 0.8669, 0.3595, 0.8669, 0.3389, 0.8669, 0.3389, 0.8518, 0.3595, 0.8518, 0.3595, 0.8518, 0.3389, 0.8518, 0.3389, 0.837, 0.3595, 0.837, 0.3595, 0.837, 0.3389, 0.837, 0.3389, 0.8233, 0.3595, 0.8233, 0.3595, 0.8233, 0.3389, 0.8233, 0.3389, 0.811, 0.3595, 0.811, 0.3595, 0.811, 0.3389, 0.811, 0.3389, 0.8007, 0.3595, 0.8007, 0.3961, 0.91, 0.3755, 0.91, 0.3756, 0.8978, 0.3962, 0.8978, 0.3962, 0.8978, 0.3756, 0.8978, 0.3757, 0.8841, 0.3963, 0.8841, 0.3963, 0.8841, 0.3757, 0.8841, 0.3757, 0.8694, 0.3964, 0.8694, 0.3964, 0.8694, 0.3757, 0.8694, 0.3757, 0.8543, 0.3964, 0.8543, 0.3964, 0.8543, 0.3757, 0.8543, 0.3757, 0.8393, 0.3963, 0.8393, 0.3963, 0.8468, 0.3963, 0.8393, 0.3757, 0.8393, 0.3756, 0.825, 0.3963, 0.825, 0.3963, 0.825, 0.3756, 0.825, 0.3755, 0.812, 0.3962, 0.812, 0.3962, 0.812, 0.3755, 0.812, 0.3754, 0.8007, 0.396, 0.8007, 0.5391, 0.8007, 0.5597, 0.8007, 0.5597, 0.8133, 0.5391, 0.8133, 0.5391, 0.8133, 0.5597, 0.8133, 0.5597, 0.8273, 0.5391, 0.8273, 0.5391, 0.8273, 0.5597, 0.8273, 0.5597, 0.8421, 0.539, 0.8421, 0.539, 0.8421, 0.5597, 0.8421, 0.5597, 0.8573, 0.539, 0.8573, 0.539, 0.8573, 0.5597, 0.8573, 0.5597, 0.8722, 0.5391, 0.8722, 0.5597, 0.8722, 0.5597, 0.8862, 0.5391, 0.8862, 0.5391, 0.8722, 0.5391, 0.8862, 0.5597, 0.8862, 0.5597, 0.8989, 0.5391, 0.8989, 0.4084, 0.8007, 0.429, 0.8007, 0.429, 0.8124, 0.4083, 0.8124, 0.4083, 0.8124, 0.429, 0.8124, 0.429, 0.8258, 0.4083, 0.8258, 0.4083, 0.8258, 0.429, 0.8258, 0.429, 0.8403, 0.4083, 0.8403, 0.4083, 0.8403, 0.429, 0.8403, 0.429, 0.8554, 0.4083, 0.8554, 0.4083, 0.885, 0.429, 0.885, 0.429, 0.8984, 0.4083, 0.8984, 0.4083, 0.8705, 0.429, 0.8705, 0.429, 0.885, 0.4083, 0.885, 0.6428, 0.4332, 0.6398, 0.3989, 0.6398, 0.3907, 0.8231, 0.3907, 0.8231, 0.6289, 0.6398, 0.6289, 0.6398, 0.6208, 0.6428, 0.5864, 0.6504, 0.5872, 0.6655, 0.5857, 0.68, 0.5813, 0.6933, 0.5742, 0.7051, 0.5645, 0.7147, 0.5528, 0.7218, 0.5394, 0.7262, 0.5249, 0.7277, 0.5098, 0.7262, 0.4947, 0.7218, 0.4802, 0.7147, 0.4669, 0.7051, 0.4551, 0.6933, 0.4455, 0.68, 0.4384, 0.6655, 0.434, 0.6504, 0.4325, 0.6398, 0.6289, 0.6262, 0.6281, 0.6284, 0.6201, 0.6074, 0.4455, 0.6208, 0.4384, 0.6353, 0.434, 0.6428, 0.4332, 0.6504, 0.4325, 0.6655, 0.434, 0.68, 0.4384, 0.6933, 0.4455, 0.7051, 0.4551, 0.7147, 0.4669, 0.7218, 0.4802, 0.7262, 0.4947, 0.7277, 0.5098, 0.7262, 0.5249, 0.7218, 0.5394, 0.7147, 0.5528, 0.7051, 0.5645, 0.6933, 0.5742, 0.68, 0.5813, 0.6655, 0.5857, 0.6504, 0.5872, 0.6428, 0.5864, 0.6353, 0.5857, 0.6208, 0.5813, 0.6074, 0.5742, 0.5957, 0.5645, 0.586, 0.5528, 0.5789, 0.5394, 0.5745, 0.5249, 0.573, 0.5098, 0.5745, 0.4947, 0.5789, 0.4802, 0.586, 0.4669, 0.5957, 0.4551, 0.6398, 0.6208, 0.6398, 0.6289, 0.6284, 0.6201, 0.9276, 0.1171, 0.9276, 0.0756, 0.9276, 0.0756, 0.9325, 0.07977, 0.9325, 0.1129, 0.307, 0.2206, 0.5139, 0.2205, 0.5136, 0.2247, 0.3067, 0.2248, 0.3067, 0.2248, 0.09977, 0.2248, 0.1002, 0.2206, 0.307, 0.2206, 0.9088, 0.8789, 0.9088, 0.854, 0.913, 0.8502, 0.913, 0.8793, 0.9171, 0.585, 0.9171, 0.6142, 0.913, 0.6096, 0.913, 0.5846, 0.9862, 0.2954, 0.9862, 0.3181, 0.9577, 0.3181, 0.9576, 0.2954, 0.9088, 0.8789, 0.9065, 0.8789, 0.9065, 0.8562, 0.9088, 0.854, 0.9576, 0.6466, 0.9804, 0.6466, 0.9804, 0.6492, 0.9576, 0.6492, 0.8798, 0.5846, 0.8822, 0.5846, 0.8821, 0.6074, 0.8798, 0.6096, 0.9065, 0.8562, 0.8779, 0.8562, 0.8757, 0.854, 0.9088, 0.854, 0.9107, 0.6074, 0.9107, 0.5846, 0.913, 0.5846, 0.913, 0.6096, 0.8821, 0.6074, 0.9107, 0.6074, 0.913, 0.6096, 0.8798, 0.6096, 0.9576, 0.6612, 0.9804, 0.6612, 0.9804, 0.6638, 0.9576, 0.6638, 0.9804, 0.6199, 0.9576, 0.6199, 0.9576, 0.6172, 0.9804, 0.6173, 0.8779, 0.8562, 0.878, 0.8789, 0.8757, 0.8789, 0.8757, 0.854, 0.9862, 0.5177, 0.9576, 0.5177, 0.9576, 0.5151, 0.9862, 0.5151, 0.9576, 0.5004, 0.9862, 0.5004, 0.9862, 0.5031, 0.9576, 0.5031, 0.9804, 0.6346, 0.9576, 0.6346, 0.9576, 0.6319, 0.9804, 0.6319, 0.8827, 0.3954, 0.8857, 0.3975, 0.918, 0.3975, 0.918, 0.4056, 0.8857, 0.4056, 0.8819, 0.4039, 0.8757, 0.3977, 0.8757, 0.3719, 0.8836, 0.3799, 0.8792, 0.7674, 0.8802, 0.7696, 0.9135, 0.7696, 0.9113, 0.775, 0.8795, 0.775, 0.876, 0.7715, 0.8757, 0.7482, 0.8792, 0.7517, 0.1289, 0.1114, 0.134, 0.1171, 0.1314, 0.1197, 0.1333, 0.2086, 0.09977, 0.2086, 0.09977, 0.2035, 0.1289, 0.2035, 0.1333, 0.1671, 0.1333, 0.2086, 0.1289, 0.2035, 0.1289, 0.1621, 0.1289, 0.04755, 0.1289, 0.006081, 0.136, 0.01566, 0.136, 0.05405, 0.1289, 0.04755, 0.136, 0.05405, 0.1322, 0.05789, 0.09977, 0.04756, 0.1289, 0.04755, 0.1322, 0.05789, 0.09977, 0.05789, 0.1289, 0.06996, 0.4844, 0.06986, 0.4794, 0.07967, 0.134, 0.07977, 0.4844, 0.06986, 0.4844, 0.1113, 0.4794, 0.117, 0.4794, 0.07967, 0.4773, 0.05396, 0.4844, 0.04745, 0.4811, 0.05779, 0.005982, 0.8013, 0.03824, 0.8013, 0.0383, 0.9812, 0.006039, 0.9812, 0.9614, 0.07351, 0.9937, 0.07351, 0.9937, 0.08665, 0.9615, 0.08665, 0.7094, 0.7709, 0.7094, 0.783, 0.5273, 0.7831, 0.5273, 0.7709])
me_plane.materials.append(mat_material_001)
me_plane.update()
me_plane_001 = bpy.data.meshes.new('Plane.001')
me_plane_001.from_pydata([(0.3501, -0.5, -0.75), (0.3501, -0.5, -20.75), (0.3501, 0.5, -0.75), (0.3501, 0.5, -20.75)], [], [(0, 1, 3, 2)])
_uv = me_plane_001.uv_layers.new(name='UVMap')
_uv.uv.foreach_set('vector', [0.0, 0.0, 1.0, 0.0, 1.0, 1.0, 0.0, 1.0])
me_plane_001.update()
me_mesh_9 = bpy.data.meshes.new('Mesh_9')
me_mesh_9.from_pydata([(-1.0, -0.5, 0.0), (1.0, -0.5, 0.0), (-1.0, 0.5, 0.0), (1.0, 0.5, 0.0)], [], [(1, 3, 0), (3, 2, 0)])
_uv = me_mesh_9.uv_layers.new(name='UVMap')
_uv.uv.foreach_set('vector', [1.0, 0.0, 1.0, 1.0, 0.0, 0.0, 1.0, 1.0, 0.0, 1.0, 0.0, 0.0])
me_mesh_9.materials.append(mat_material_8)
me_mesh_9.update()
me_mesh_9.normals_split_custom_set([tuple(v) for v in zip(*[iter([0.0, 0.0, 1.0, 0.0, 0.0, 1.0, 0.0, 0.0, 1.0, 0.0, 0.0, 1.0, 0.0, 0.0, 1.0, 0.0, 0.0, 1.0])] * 3)])

# ---- objects
ob_supportpillar = bpy.data.objects.new('SupportPillar', me_mesh_5)
ob_base = bpy.data.objects.new('Base', me_cube_001)
ob_mainwall = bpy.data.objects.new('MainWall', me_plane)
ob_massivewall = bpy.data.objects.new('MassiveWall', me_plane_001)
ob_sand_stone_wall = bpy.data.objects.new('sand_stone_wall', None)
ob_plane = bpy.data.objects.new('Plane', me_mesh_9)

# ---- transforms, parenting, visibility, modifiers, constraints
ob_supportpillar.location = (0.0, 0.0, 0.0)
ob_supportpillar.rotation_mode = 'QUATERNION'
ob_supportpillar.rotation_quaternion = (1.0, 0.0, 0.0, 0.0)
ob_base.location = (0.0, 0.0, 0.0)
ob_mainwall.location = (0.0, 0.0, 0.0)
ob_massivewall.location = (0.0, 0.0, 0.0)
ob_sand_stone_wall.location = (0.0, 0.0, 0.0)
ob_sand_stone_wall.rotation_mode = 'QUATERNION'
ob_sand_stone_wall.rotation_quaternion = (1.0, 0.0, 0.0, 0.0)
ob_sand_stone_wall.empty_display_size = 0.001
ob_plane.parent = ob_sand_stone_wall
ob_plane.location = (0.2603, 0.0, 1.0)
ob_plane.rotation_mode = 'QUATERNION'
ob_plane.rotation_quaternion = (-5.339e-08, 0.7071, -5.339e-08, -0.7071)

# ---- collection membership
scene.collection.objects.link(ob_supportpillar)
scene.collection.objects.link(ob_base)
scene.collection.objects.link(ob_mainwall)
scene.collection.objects.link(ob_massivewall)
scene.collection.objects.link(ob_sand_stone_wall)
scene.collection.objects.link(ob_plane)

# ---- scene / render settings (as saved in the file)
scene.frame_start = 1; scene.frame_end = 250; scene.frame_set(1)
scene.render.engine = 'BLENDER_EEVEE_NEXT'
scene.cycles.sampling_pattern = 'TABULATED_SOBOL'
scene.view_settings.view_transform = 'Filmic'
bpy.context.view_layer.update()

# ---- added for rendering (the .blend has no active camera and no usable light): camera, sun
cam_auto = bpy.data.cameras.new('AutoCamera')
cam_auto.lens = 50.0
cam_auto.sensor_width = 36.0
cam_auto.clip_end = 1000.0
ob_auto_camera = bpy.data.objects.new('AutoCamera', cam_auto)
scene.collection.objects.link(ob_auto_camera)
ob_auto_camera.location = (21.2347, -25.4216, 7.62195)
ob_auto_camera.rotation_euler = (1.09748, -7.21219e-08, 0.694738)
scene.camera = ob_auto_camera
light_auto_sun = bpy.data.lights.new('AutoSun', 'SUN')
light_auto_sun.energy = 3.0
light_auto_sun.angle = 0.0523599
ob_auto_sun = bpy.data.objects.new('AutoSun', light_auto_sun)
scene.collection.objects.link(ob_auto_sun)
ob_auto_sun.rotation_euler = (0.872665, 0.174533, 0.523599)
bpy.context.view_layer.update()
